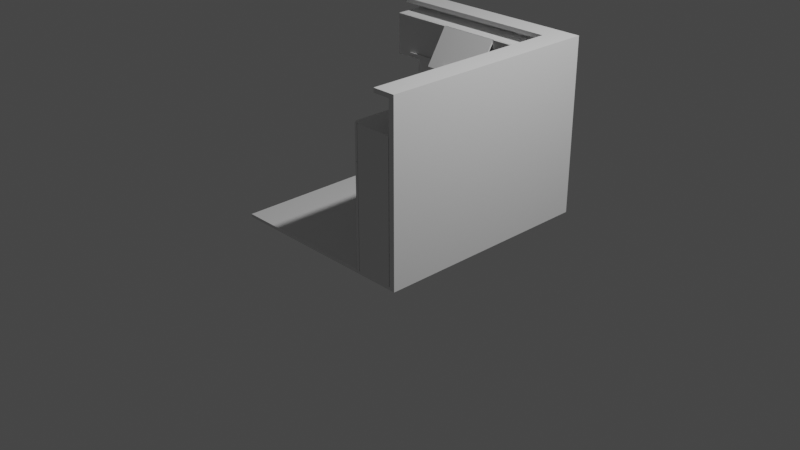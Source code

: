 # Source: kitchen.blend  (saved by Blender 3.6.13; exported with 4.5.12 LTS)
import bpy
from mathutils import Matrix  # noqa: F401  (used for matrix-valued properties, if any)

bpy.ops.wm.read_factory_settings(use_empty=True)
scene = bpy.context.scene
scene.name = 'Scene'

# ---- collections
col_collection = bpy.data.collections.new('Collection'); scene.collection.children.link(col_collection)

# ---- materials (node trees are filled in below, after node groups)
mat_material = bpy.data.materials.new('Material')
mat_material.alpha_threshold = 0.0
mat_material.use_transparent_shadow = False
mat_material.roughness = 0.5
mat_material.line_color = (0.0, 0.0, 0.0, 1.0)

# ---- node groups
ng_auto_smooth = bpy.data.node_groups.new('Auto Smooth', 'GeometryNodeTree')
_s = ng_auto_smooth.interface.new_socket(name='Geometry', in_out='OUTPUT', socket_type='NodeSocketGeometry')
_s = ng_auto_smooth.interface.new_socket(name='Geometry', in_out='INPUT', socket_type='NodeSocketGeometry')
_s = ng_auto_smooth.interface.new_socket(name='Angle', in_out='INPUT', socket_type='NodeSocketFloat')
_s.subtype = 'ANGLE'
_s.min_value = 0.0
_s.max_value = 3.142
ng_auto_smooth.is_modifier = True
_N = ng_auto_smooth.nodes; _L = ng_auto_smooth.links
n0 = _N.new('NodeGroupOutput'); n0.name = 'Group Output'; n0.location = (480, -100)
n1 = _N.new('NodeGroupInput'); n1.name = 'Group Input'; n1.location = (-420, -300)
n2 = _N.new('NodeGroupInput'); n2.name = 'Group Input.001'; n2.location = (-60, -100)
n3 = _N.new('GeometryNodeSetShadeSmooth'); n3.name = 'Set Shade Smooth'; n3.location = (120, -100)
n3.domain = 'EDGE'
n4 = _N.new('GeometryNodeSetShadeSmooth'); n4.name = 'Set Shade Smooth.001'; n4.location = (300, -100)
n5 = _N.new('GeometryNodeInputMeshEdgeAngle'); n5.name = 'Edge Angle'; n5.location = (-420, -220)
n6 = _N.new('GeometryNodeInputEdgeSmooth'); n6.name = 'Is Edge Smooth'; n6.location = (-60, -160)
n7 = _N.new('GeometryNodeInputShadeSmooth'); n7.name = 'Is Face Smooth'; n7.location = (-240, -340)
n8 = _N.new('FunctionNodeBooleanMath'); n8.name = 'Boolean Math'; n8.location = (-60, -220)
n9 = _N.new('FunctionNodeCompare'); n9.name = 'Compare'; n9.location = (-240, -180)
n9.operation = 'LESS_EQUAL'
_L.new(n5.outputs[0], n9.inputs[0])
_L.new(n4.outputs[0], n0.inputs[0])
_L.new(n1.outputs[1], n9.inputs[1])
_L.new(n9.outputs[0], n8.inputs[0])
_L.new(n7.outputs[0], n8.inputs[1])
_L.new(n2.outputs[0], n3.inputs[0])
_L.new(n6.outputs[0], n3.inputs[1])
_L.new(n3.outputs[0], n4.inputs[0])
_L.new(n8.outputs[0], n3.inputs[2])
n0.is_active_output = True

# ---- material node trees
mat_material.use_nodes = True; mat_material.node_tree.nodes.clear()
_N = mat_material.node_tree.nodes; _L = mat_material.node_tree.links
n0 = _N.new('ShaderNodeOutputMaterial'); n0.name = 'Material Output'; n0.location = (300, 300)
n1 = _N.new('ShaderNodeBsdfPrincipled'); n1.name = 'Principled BSDF'; n1.location = (10, 300)
n1.distribution = 'GGX'
n1.subsurface_method = 'RANDOM_WALK_SKIN'
n1.inputs[3].default_value = 1.45
n1.inputs[27].default_value = (0.0, 0.0, 0.0, 1.0)
n1.inputs[28].default_value = 1.0
_L.new(n1.outputs[0], n0.inputs[0])
n0.is_active_output = True

# ---- world
world_world = bpy.data.worlds.new('World'); scene.world = world_world
world_world.use_nodes = True; world_world.node_tree.nodes.clear()
_N = world_world.node_tree.nodes; _L = world_world.node_tree.links
n0 = _N.new('ShaderNodeOutputWorld'); n0.name = 'World Output'; n0.location = (300, 300)
n1 = _N.new('ShaderNodeBackground'); n1.name = 'Background'; n1.location = (10, 300)
n1.inputs[0].default_value = (0.05088, 0.05088, 0.05088, 1.0)
_L.new(n1.outputs[0], n0.inputs[0])
n0.is_active_output = True
world_world.color = (0.05088, 0.05088, 0.05088)
world_world.use_sun_shadow = False
world_world.sun_shadow_jitter_overblur = 0.0

# ---- cameras
cam_camera = bpy.data.cameras.new('Camera')
cam_camera.clip_end = 100.0
cam_camera.ortho_scale = 7.314

# ---- lights
light_light = bpy.data.lights.new('Light', 'POINT')
light_light.transmission_factor = 0.0
light_light.energy = 1000.0
light_light.shadow_soft_size = 0.1
light_light.shadow_maximum_resolution = 0.006
light_light.use_absolute_resolution = True

# ---- meshes
me_cube = bpy.data.meshes.new('Cube')
me_cube.from_pydata([(1.0, 1.293, 1.0), (1.0, 1.293, -1.0), (1.0, -1.059, 1.0), (1.0, -1.059, -1.0), (-1.059, 1.293, 1.0), (-1.059, 1.293, -1.0), (-1.059, 1.352, -1.0), (-1.059, -1.059, -1.0), (1.059, 1.352, -1.0), (1.059, 1.352, 1.0), (-1.059, -1.059, 1.0), (1.059, -1.059, 1.0), (1.059, -1.059, -1.0), (-1.059, 1.352, 1.0), (1.0, 1.293, 117.2), (1.0, -1.059, 117.2), (-1.059, 1.293, 117.2), (1.059, 1.352, 117.2), (1.059, -1.059, 117.2), (-1.059, 1.352, 117.2), (-1.059, 1.293, 114.3), (-1.059, 1.352, 114.3), (1.059, 1.352, 114.3), (1.0, -1.059, 114.3), (1.0, 1.293, 114.3), (1.059, -1.059, 114.3), (-1.059, 1.107, 114.3), (-1.059, 1.107, 117.2), (0.814, 1.107, 117.2), (0.814, -1.059, 117.2), (0.814, -1.059, 114.3), (0.814, 1.107, 114.3)], [], [(0, 4, 10, 2), (22, 21, 19, 17), (10, 4, 13), (5, 1, 3, 7), (5, 7, 6), (3, 1, 8, 12), (12, 11, 10, 7), (7, 10, 13, 6), (8, 9, 11, 12), (6, 13, 9, 8), (1, 5, 6, 8), (21, 20, 16, 19), (7, 3, 12), (2, 10, 11), (14, 15, 18, 17), (16, 14, 17, 19), (24, 23, 30, 31), (23, 25, 18, 15), (14, 16, 27, 28), (25, 22, 17, 18), (11, 9, 22, 25), (4, 0, 24, 20), (2, 11, 25, 23), (0, 2, 23, 24), (13, 4, 20, 21), (9, 13, 21, 22), (31, 30, 29, 28), (26, 31, 28, 27), (20, 24, 31, 26), (16, 20, 26, 27), (15, 14, 28, 29), (23, 15, 29, 30)])
_uv = me_cube.uv_layers.new(name='UVMap')
_uv.uv.foreach_set('vector', [0.625, 0.5, 0.875, 0.5, 0.875, 0.75, 0.625, 0.75, 0.625, 0.5, 0.625, 0.25, 0.625, 0.25, 0.625, 0.5, 0.875, 0.75, 0.875, 0.5, 0.875, 0.5, 0.125, 0.5, 0.375, 0.5, 0.375, 0.75, 0.125, 0.75, 0.125, 0.5, 0.125, 0.75, 0.125, 0.5, 0.375, 0.75, 0.375, 0.5, 0.375, 0.5, 0.375, 0.75, 0.375, 0.75, 0.625, 0.75, 0.625, 1.0, 0.375, 1.0, 0.375, 0.0, 0.625, 0.0, 0.625, 0.25, 0.375, 0.25, 0.375, 0.5, 0.625, 0.5, 0.625, 0.75, 0.375, 0.75, 0.375, 0.25, 0.625, 0.25, 0.625, 0.5, 0.375, 0.5, 0.375, 0.5, 0.125, 0.5, 0.125, 0.5, 0.375, 0.5, 0.875, 0.5, 0.875, 0.5, 0.875, 0.5, 0.875, 0.5, 0.125, 0.75, 0.375, 0.75, 0.375, 0.75, 0.625, 0.75, 0.875, 0.75, 0.625, 0.75, 0.625, 0.5, 0.625, 0.75, 0.625, 0.75, 0.625, 0.5, 0.875, 0.5, 0.625, 0.5, 0.625, 0.5, 0.875, 0.5, 0.625, 0.5, 0.625, 0.75, 0.625, 0.75, 0.625, 0.5, 0.625, 0.75, 0.625, 0.75, 0.625, 0.75, 0.625, 0.75, 0.625, 0.5, 0.875, 0.5, 0.875, 0.5, 0.625, 0.5, 0.625, 0.75, 0.625, 0.5, 0.625, 0.5, 0.625, 0.75, 0.625, 0.75, 0.625, 0.5, 0.625, 0.5, 0.625, 0.75, 0.875, 0.5, 0.625, 0.5, 0.625, 0.5, 0.875, 0.5, 0.625, 0.75, 0.625, 0.75, 0.625, 0.75, 0.625, 0.75, 0.625, 0.5, 0.625, 0.75, 0.625, 0.75, 0.625, 0.5, 0.875, 0.5, 0.875, 0.5, 0.875, 0.5, 0.875, 0.5, 0.625, 0.5, 0.625, 0.25, 0.625, 0.25, 0.625, 0.5, 0.625, 0.5, 0.625, 0.75, 0.625, 0.75, 0.625, 0.5, 0.875, 0.5, 0.625, 0.5, 0.625, 0.5, 0.875, 0.5, 0.875, 0.5, 0.625, 0.5, 0.625, 0.5, 0.875, 0.5, 0.875, 0.5, 0.875, 0.5, 0.875, 0.5, 0.875, 0.5, 0.625, 0.75, 0.625, 0.5, 0.625, 0.5, 0.625, 0.75, 0.625, 0.75, 0.625, 0.75, 0.625, 0.75, 0.625, 0.75])
me_cube.materials.append(mat_material)
me_cube.use_mirror_vertex_groups = False
me_cube.update()
me_cube_002 = bpy.data.meshes.new('Cube.002')
me_cube_002.from_pydata([(-0.224, -0.2166, 0.3662), (-0.1939, -0.2611, 0.3662), (0.2338, -0.2611, 0.3662), (0.2338, 0.2611, 0.3662), (0.2338, -0.2611, -0.7247), (0.2338, -0.2611, 0.7247), (0.2338, 0.2611, -0.7247), (0.2338, 0.2611, 0.7247), (-0.1939, -0.2611, -0.7247), (-0.224, -0.2166, -0.7247), (-0.224, -0.2166, 0.7247), (-0.1939, -0.2611, 0.7247), (-0.224, 0.2166, -0.7247), (-0.1939, 0.2611, -0.7247), (-0.1939, 0.2611, 0.7247), (-0.224, 0.2166, 0.7247), (-0.1939, 0.2611, 0.3662), (-0.224, 0.2166, 0.3662), (-0.1939, -0.2611, 0.3595), (0.2338, 0.2611, 0.3595), (0.2338, -0.2611, 0.3595), (-0.224, 0.2166, 0.3595), (-0.224, -0.2166, 0.3595), (-0.1939, 0.2611, 0.3595), (-0.1679, 0.2611, -0.7247), (-0.1679, 0.2611, 0.7247), (-0.1679, 0.2611, 0.3662), (-0.1679, 0.2611, 0.3595), (-0.1679, -0.2611, -0.7247), (-0.1679, -0.2611, 0.7247), (-0.1679, -0.2611, 0.3662), (-0.1679, -0.2611, 0.3595), (-0.1615, 0.2611, -0.7247), (-0.1615, 0.2611, 0.3662), (-0.1615, 0.2611, 0.3595), (-0.1615, 0.2611, 0.7247), (-0.1615, -0.2611, -0.7247), (-0.1615, -0.2611, 0.7247), (-0.1615, -0.2611, 0.3662), (-0.1615, -0.2611, 0.3595), (-0.1909, -0.2531, 0.3662), (-0.2168, -0.2133, 0.3662), (-0.1909, 0.2531, 0.3662), (-0.2168, 0.2133, 0.3662), (-0.1909, -0.2531, 0.3595), (-0.2168, 0.2133, 0.3595), (-0.1679, -0.2524, 0.3662), (-0.2168, -0.2133, 0.3595), (-0.1909, 0.2531, 0.3595), (-0.1679, -0.2524, 0.3595), (-0.1615, 0.2524, 0.7247), (-0.1679, 0.2524, 0.7247), (-0.1679, 0.2524, 0.3662), (-0.1679, 0.2524, 0.3595), (-0.1679, 0.2524, -0.7247), (-0.1615, -0.2524, -0.7247), (-0.1679, -0.2524, -0.7247), (-0.1615, -0.2524, 0.7247), (-0.1679, -0.2524, 0.7247), (-0.1615, -0.2524, 0.3662), (-0.1615, -0.2524, 0.3595), (-0.1615, 0.2524, -0.7247), (-0.1615, 0.2524, 0.3662), (-0.1615, 0.2524, 0.3595), (-0.1939, 0.2611, 0.3852), (0.2338, -0.2611, 0.3852), (0.2338, 0.2611, 0.3852), (-0.224, -0.2166, 0.3852), (-0.1939, -0.2611, 0.3852), (-0.224, 0.2166, 0.3852), (-0.1679, 0.2611, 0.3852), (-0.1679, -0.2611, 0.3852), (-0.1615, 0.2611, 0.3852), (-0.1615, -0.2611, 0.3852), (-0.1679, 0.2524, 0.3852), (-0.1679, -0.2524, 0.3852), (-0.1615, 0.2524, 0.3852), (-0.1615, -0.2524, 0.3852), (-0.1939, -0.2611, 0.399), (-0.224, 0.2166, 0.399), (-0.1939, 0.2611, 0.399), (0.2338, -0.2611, 0.399), (0.2338, 0.2611, 0.399), (-0.224, -0.2166, 0.399), (-0.1679, 0.2611, 0.399), (-0.1679, -0.2611, 0.399), (-0.1615, 0.2611, 0.399), (-0.1615, -0.2611, 0.399), (-0.1679, 0.2524, 0.399), (-0.1679, -0.2524, 0.399), (-0.1615, 0.2524, 0.399), (-0.1615, -0.2524, 0.399), (0.2338, 0.2611, 0.3188), (0.2338, -0.2611, 0.3188), (-0.224, -0.2166, 0.3188), (-0.1939, 0.2611, 0.3188), (-0.1939, -0.2611, 0.3188), (-0.224, 0.2166, 0.3188), (-0.1679, 0.2611, 0.3188), (-0.1679, -0.2611, 0.3188), (-0.1615, 0.2611, 0.3188), (-0.1615, -0.2611, 0.3188), (-0.1679, 0.2524, 0.3188), (-0.1679, -0.2524, 0.3188), (-0.1615, 0.2524, 0.3188), (-0.1615, -0.2524, 0.3188), (-0.1939, -0.2611, 0.3344), (-0.224, 0.2166, 0.3344), (0.2338, 0.2611, 0.3344), (0.2338, -0.2611, 0.3344), (-0.224, -0.2166, 0.3344), (-0.1939, 0.2611, 0.3344), (-0.1679, 0.2611, 0.3344), (-0.1679, -0.2611, 0.3344), (-0.1615, 0.2611, 0.3344), (-0.1615, -0.2611, 0.3344), (-0.1679, 0.2524, 0.3344), (-0.1679, -0.2524, 0.3344), (-0.1615, 0.2524, 0.3344), (-0.1615, -0.2524, 0.3344), (-0.224, 0.2042, -0.7247), (-0.224, 0.2042, 0.7247), (-0.224, 0.2042, 0.3662), (-0.224, 0.2042, 0.3595), (-0.2168, 0.2011, 0.3662), (-0.2168, 0.2011, 0.3595), (-0.2377, 0.1987, 0.3317), (-0.2377, 0.2015, 0.3289), (-0.2377, 0.2015, 0.3244), (-0.2377, 0.1987, 0.3216), (-0.224, 0.02991, -0.7247), (-0.224, 0.02991, 0.7247), (-0.224, 0.02991, 0.3662), (-0.224, 0.02991, 0.3595), (-0.2168, 0.02945, 0.3662), (-0.2168, 0.02945, 0.3595), (-0.2377, 0.1987, 0.3963), (-0.2377, 0.2015, 0.3934), (-0.2377, 0.2015, 0.3908), (-0.2377, 0.1987, 0.388), (-0.224, 0.02991, 0.3852), (-0.224, 0.2042, 0.3852), (-0.224, 0.02991, 0.399), (-0.224, 0.2042, 0.399), (-0.224, 0.02991, 0.3188), (-0.224, 0.2042, 0.3188), (-0.224, 0.02991, 0.3344), (-0.224, 0.2042, 0.3344), (-0.224, 0.1987, 0.388), (-0.224, 0.2015, 0.3908), (-0.224, 0.2035, 0.386), (-0.224, 0.2035, 0.3983), (-0.224, 0.2015, 0.3934), (-0.224, 0.1987, 0.3963), (-0.224, 0.1987, 0.3216), (-0.224, 0.2015, 0.3244), (-0.224, 0.2035, 0.3196), (-0.224, 0.2035, 0.3337), (-0.224, 0.2015, 0.3289), (-0.224, 0.1987, 0.3317), (-0.224, 0.03063, 0.386), (-0.224, 0.03264, 0.3908), (-0.224, 0.03549, 0.388), (-0.224, 0.03549, 0.3963), (-0.224, 0.03264, 0.3934), (-0.224, 0.03063, 0.3983), (-0.224, 0.03063, 0.3196), (-0.224, 0.03264, 0.3244), (-0.224, 0.03549, 0.3216), (-0.224, 0.03549, 0.3317), (-0.224, 0.03264, 0.3289), (-0.224, 0.03063, 0.3337), (-0.2377, 0.03264, 0.3908), (-0.2377, 0.03549, 0.388), (-0.2377, 0.03549, 0.3963), (-0.2377, 0.03264, 0.3934), (-0.2377, 0.03264, 0.3244), (-0.2377, 0.03549, 0.3216), (-0.2377, 0.03549, 0.3317), (-0.2377, 0.03264, 0.3289), (-0.2311, 0.03549, 0.3216), (-0.2311, 0.1987, 0.3216), (-0.2311, 0.2015, 0.3289), (-0.2311, 0.1987, 0.3317), (-0.2311, 0.03264, 0.3244), (-0.2311, 0.03264, 0.3289), (-0.2311, 0.03549, 0.3317), (-0.2311, 0.2015, 0.3244), (-0.2311, 0.03549, 0.388), (-0.2311, 0.1987, 0.388), (-0.2311, 0.03264, 0.3934), (-0.2311, 0.03264, 0.3908), (-0.2311, 0.2015, 0.3934), (-0.2311, 0.1987, 0.3963), (-0.2311, 0.03549, 0.3963), (-0.2311, 0.2015, 0.3908), (-0.2377, 0.2057, 0.3306), (-0.2377, 0.2057, 0.3227), (-0.2377, 0.03373, 0.3173), (-0.2377, 0.2004, 0.3173), (-0.2377, 0.03373, 0.4005), (-0.2377, 0.2004, 0.4005), (-0.2377, 0.03373, 0.3359), (-0.2377, 0.0284, 0.3306), (-0.2377, 0.0284, 0.3891), (-0.2377, 0.0284, 0.3952), (-0.2377, 0.2004, 0.3359), (-0.2377, 0.03373, 0.3837), (-0.2377, 0.0284, 0.3227), (-0.2377, 0.2057, 0.3952), (-0.2377, 0.2057, 0.3891), (-0.2377, 0.2004, 0.3837), (-0.2311, 0.03373, 0.3837), (-0.2311, 0.03373, 0.3173), (-0.2311, 0.2057, 0.3306), (-0.2311, 0.0284, 0.3952), (-0.2311, 0.2057, 0.3952), (-0.2311, 0.0284, 0.3227), (-0.2311, 0.0284, 0.3306), (-0.2311, 0.2057, 0.3891), (-0.2311, 0.2004, 0.3173), (-0.2311, 0.2004, 0.3359), (-0.2311, 0.03373, 0.3359), (-0.2311, 0.2057, 0.3227), (-0.2311, 0.2004, 0.3837), (-0.2311, 0.0284, 0.3891), (-0.2311, 0.2004, 0.4005), (-0.2311, 0.03373, 0.4005)], [], [(85, 29, 11, 78), (64, 16, 17, 69), (82, 7, 5, 81), (7, 35, 25, 14, 15, 121, 131, 10, 11, 29, 37, 5), (143, 121, 15, 79), (86, 35, 7, 82), (78, 11, 10, 83), (95, 13, 12, 97), (12, 13, 24, 32, 6, 4, 36, 28, 8, 9, 130, 120), (133, 22, 47, 135), (34, 33, 3, 19), (17, 16, 42, 43), (19, 3, 2, 20), (100, 32, 61, 104), (113, 31, 18, 106), (108, 19, 20, 109), (147, 123, 21, 107), (114, 34, 19, 108), (106, 18, 22, 110), (27, 23, 48, 53), (111, 23, 27, 112), (87, 37, 57, 91), (80, 14, 25, 84), (1, 0, 41, 40), (16, 26, 52, 42), (30, 1, 40, 46), (18, 31, 49, 44), (25, 35, 50, 51), (37, 29, 58, 57), (81, 5, 37, 87), (20, 2, 38, 39), (109, 20, 39, 115), (44, 40, 41, 47), (125, 124, 43, 45), (49, 46, 40, 44), (42, 48, 45, 43), (48, 42, 52, 53), (119, 60, 49, 117), (60, 59, 46, 49), (91, 57, 58, 89), (116, 53, 63, 118), (53, 52, 62, 63), (88, 51, 50, 90), (99, 28, 56, 103), (39, 38, 59, 60), (112, 27, 53, 116), (33, 34, 63, 62), (115, 39, 60, 119), (72, 33, 62, 76), (22, 18, 44, 47), (71, 30, 46, 75), (84, 25, 51, 88), (23, 21, 45, 48), (32, 24, 54, 61), (28, 36, 55, 56), (122, 17, 43, 124), (26, 70, 74, 52), (85, 71, 75, 89), (86, 72, 76, 90), (52, 74, 76, 62), (59, 77, 75, 46), (2, 65, 73, 38), (16, 64, 70, 26), (38, 73, 77, 59), (1, 68, 67, 0), (33, 72, 66, 3), (122, 141, 69, 17), (3, 66, 65, 2), (80, 64, 69, 79), (30, 71, 68, 1), (14, 80, 79, 15), (35, 86, 90, 50), (29, 85, 89, 58), (70, 84, 88, 74), (74, 88, 90, 76), (77, 91, 89, 75), (65, 81, 87, 73), (64, 80, 84, 70), (73, 87, 91, 77), (68, 78, 83, 67), (72, 86, 82, 66), (141, 143, 79, 69), (66, 82, 81, 65), (71, 85, 78, 68), (36, 101, 105, 55), (24, 98, 102, 54), (113, 99, 103, 117), (54, 102, 104, 61), (55, 105, 103, 56), (4, 93, 101, 36), (13, 95, 98, 24), (8, 96, 94, 9), (32, 100, 92, 6), (120, 145, 97, 12), (6, 92, 93, 4), (28, 99, 96, 8), (114, 100, 104, 118), (111, 95, 97, 107), (23, 111, 107, 21), (34, 114, 118, 63), (31, 113, 117, 49), (101, 115, 119, 105), (98, 112, 116, 102), (102, 116, 118, 104), (105, 119, 117, 103), (93, 109, 115, 101), (95, 111, 112, 98), (96, 106, 110, 94), (100, 114, 108, 92), (145, 147, 107, 97), (92, 108, 109, 93), (99, 113, 106, 96), (156, 155, 158, 157, 147, 145), (130, 144, 145, 120), (150, 149, 152, 151, 143, 141), (132, 140, 141, 122), (132, 122, 124, 134), (135, 134, 124, 125), (146, 133, 123, 147), (21, 123, 125, 45), (142, 131, 121, 143), (83, 10, 131, 142), (110, 22, 133, 146), (47, 41, 134, 135), (0, 132, 134, 41), (0, 67, 140, 132), (67, 83, 142, 140), (9, 94, 144, 130), (94, 110, 146, 144), (123, 133, 135, 125), (188, 191, 225, 212), (166, 168, 154, 156, 145, 144), (126, 178, 202, 206), (165, 164, 161, 160, 140, 142), (157, 159, 169, 171, 146, 147), (151, 153, 163, 165, 142, 143), (171, 170, 167, 166, 144, 146), (173, 172, 175, 174, 136, 137, 138, 139), (148, 149, 150), (151, 152, 153), (154, 155, 156), (157, 158, 159), (160, 161, 162), (163, 164, 165), (166, 167, 168), (169, 170, 171), (160, 162, 148, 150, 141, 140), (177, 176, 179, 178, 126, 127, 128, 129), (180, 184, 217, 213), (192, 195, 219, 216), (175, 172, 204, 205), (184, 185, 218, 217), (195, 189, 224, 219), (178, 179, 203, 202), (186, 183, 221, 222), (190, 194, 227, 215), (136, 174, 200, 201), (139, 138, 210, 211), (187, 181, 220, 223), (177, 129, 199, 198), (176, 177, 198, 208), (185, 186, 222, 218), (158, 155, 187, 182), (170, 169, 186, 185), (155, 154, 181, 187), (169, 159, 183, 186), (167, 170, 185, 184), (168, 167, 184, 180), (159, 158, 182, 183), (154, 168, 180, 181), (164, 163, 194, 190), (149, 148, 189, 195), (152, 149, 195, 192), (162, 161, 191, 188), (163, 153, 193, 194), (153, 152, 192, 193), (161, 164, 190, 191), (148, 162, 188, 189), (220, 213, 198, 199), (224, 212, 207, 211), (221, 214, 196, 206), (225, 215, 205, 204), (226, 216, 209, 201), (213, 217, 208, 198), (217, 218, 203, 208), (227, 226, 201, 200), (222, 221, 206, 202), (212, 225, 204, 207), (216, 219, 210, 209), (223, 220, 199, 197), (218, 222, 202, 203), (214, 223, 197, 196), (219, 224, 211, 210), (215, 227, 200, 205), (183, 182, 214, 221), (174, 175, 205, 200), (194, 193, 226, 227), (181, 180, 213, 220), (129, 128, 197, 199), (193, 192, 216, 226), (172, 173, 207, 204), (191, 190, 215, 225), (179, 176, 208, 203), (189, 188, 212, 224), (138, 137, 209, 210), (127, 126, 206, 196), (137, 136, 201, 209), (173, 139, 211, 207), (182, 187, 223, 214), (128, 127, 196, 197)])
me_cube_002.polygons.foreach_set('use_smooth', [True] * 210)
_uv = me_cube_002.uv_layers.new(name='UVMap')
_uv.uv.foreach_set('vector', [0.5688, 0.9625, 0.625, 0.9625, 0.625, 0.9787, 0.5688, 0.9787, 0.5664, 0.2713, 0.5632, 0.2713, 0.5632, 0.2287, 0.5664, 0.2287, 0.5688, 0.5, 0.625, 0.5, 0.625, 0.75, 0.5688, 0.75, 0.625, 0.5, 0.7659, 0.5, 0.8398, 0.5, 0.8537, 0.5, 0.875, 0.5213, 0.875, 0.5272, 0.875, 0.6107, 0.875, 0.7287, 0.8537, 0.75, 0.8375, 0.75, 0.8125, 0.75, 0.625, 0.75, 0.5688, 0.2228, 0.625, 0.2228, 0.625, 0.2287, 0.5688, 0.2287, 0.5688, 0.3591, 0.625, 0.3591, 0.625, 0.5, 0.5688, 0.5, 0.5688, 0.0, 0.625, 0.0, 0.625, 0.02131, 0.5688, 0.02131, 0.4834, 0.2713, 0.375, 0.2713, 0.375, 0.2287, 0.4834, 0.2287, 0.125, 0.5213, 0.1463, 0.5, 0.1602, 0.5, 0.2341, 0.5, 0.375, 0.5, 0.375, 0.75, 0.1875, 0.75, 0.1625, 0.75, 0.1463, 0.75, 0.125, 0.7287, 0.125, 0.6107, 0.125, 0.5272, 0.4876, 0.1393, 0.4876, 0.02131, 0.4876, 0.02131, 0.4876, 0.1393, 0.4876, 0.3591, 0.5632, 0.3591, 0.5632, 0.5, 0.4876, 0.5, 0.5632, 0.2287, 0.5632, 0.2713, 0.5632, 0.2713, 0.5632, 0.2287, 0.4876, 0.5, 0.5632, 0.5, 0.5632, 0.75, 0.4876, 0.75, 0.4834, 0.3591, 0.375, 0.3591, 0.375, 0.3591, 0.4834, 0.3591, 0.485, 0.9625, 0.4876, 0.9625, 0.4876, 0.9787, 0.485, 0.9787, 0.485, 0.5, 0.4876, 0.5, 0.4876, 0.75, 0.485, 0.75, 0.485, 0.2228, 0.4876, 0.2228, 0.4876, 0.2287, 0.485, 0.2287, 0.485, 0.3591, 0.4876, 0.3591, 0.4876, 0.5, 0.485, 0.5, 0.485, 0.0, 0.4876, 0.0, 0.4876, 0.02131, 0.485, 0.02131, 0.4876, 0.2852, 0.4876, 0.2713, 0.4876, 0.2713, 0.4876, 0.2852, 0.485, 0.2713, 0.4876, 0.2713, 0.4876, 0.2852, 0.485, 0.2852, 0.5688, 0.9375, 0.625, 0.9375, 0.625, 0.9375, 0.5688, 0.9375, 0.5688, 0.2713, 0.625, 0.2713, 0.625, 0.2852, 0.5688, 0.2852, 0.5632, 0.0, 0.5632, 0.02131, 0.5632, 0.02131, 0.5632, 0.0, 0.5632, 0.2713, 0.5632, 0.2852, 0.5632, 0.2852, 0.5632, 0.2713, 0.5632, 0.9625, 0.5632, 0.9787, 0.5632, 0.9787, 0.5632, 0.9625, 0.4876, 0.9787, 0.4876, 0.9625, 0.4876, 0.9625, 0.4876, 0.9787, 0.8398, 0.5, 0.7659, 0.5, 0.7659, 0.5, 0.8398, 0.5, 0.8125, 0.75, 0.8375, 0.75, 0.8375, 0.75, 0.8125, 0.75, 0.5688, 0.75, 0.625, 0.75, 0.625, 0.9375, 0.5688, 0.9375, 0.4876, 0.75, 0.5632, 0.75, 0.5632, 0.9375, 0.4876, 0.9375, 0.485, 0.75, 0.4876, 0.75, 0.4876, 0.9375, 0.485, 0.9375, 0.4876, 0.0, 0.5632, 0.0, 0.5632, 0.02131, 0.4876, 0.02131, 0.4876, 0.2228, 0.5632, 0.2228, 0.5632, 0.2287, 0.4876, 0.2287, 0.4876, 0.9625, 0.5632, 0.9625, 0.5632, 0.9787, 0.4876, 0.9787, 0.5632, 0.2713, 0.4876, 0.2713, 0.4876, 0.2287, 0.5632, 0.2287, 0.4876, 0.2713, 0.5632, 0.2713, 0.5632, 0.2852, 0.4876, 0.2852, 0.485, 0.9375, 0.4876, 0.9375, 0.4876, 0.9625, 0.485, 0.9625, 0.4876, 0.9375, 0.5632, 0.9375, 0.5632, 0.9625, 0.4876, 0.9625, 0.5688, 0.9375, 0.625, 0.9375, 0.625, 0.9625, 0.5688, 0.9625, 0.485, 0.2852, 0.4876, 0.2852, 0.4876, 0.3591, 0.485, 0.3591, 0.4876, 0.2852, 0.5632, 0.2852, 0.5632, 0.3591, 0.4876, 0.3591, 0.5688, 0.2852, 0.625, 0.2852, 0.625, 0.3591, 0.5688, 0.3591, 0.4834, 0.9625, 0.375, 0.9625, 0.375, 0.9625, 0.4834, 0.9625, 0.4876, 0.9375, 0.5632, 0.9375, 0.5632, 0.9375, 0.4876, 0.9375, 0.485, 0.2852, 0.4876, 0.2852, 0.4876, 0.2852, 0.485, 0.2852, 0.5632, 0.3591, 0.4876, 0.3591, 0.4876, 0.3591, 0.5632, 0.3591, 0.485, 0.9375, 0.4876, 0.9375, 0.4876, 0.9375, 0.485, 0.9375, 0.5664, 0.3591, 0.5632, 0.3591, 0.5632, 0.3591, 0.5664, 0.3591, 0.4876, 0.02131, 0.4876, 0.0, 0.4876, 0.0, 0.4876, 0.02131, 0.5664, 0.9625, 0.5632, 0.9625, 0.5632, 0.9625, 0.5664, 0.9625, 0.5688, 0.2852, 0.625, 0.2852, 0.625, 0.2852, 0.5688, 0.2852, 0.4876, 0.2713, 0.4876, 0.2287, 0.4876, 0.2287, 0.4876, 0.2713, 0.2341, 0.5, 0.1602, 0.5, 0.1602, 0.5, 0.2341, 0.5, 0.1625, 0.75, 0.1875, 0.75, 0.1875, 0.75, 0.1625, 0.75, 0.5632, 0.2228, 0.5632, 0.2287, 0.5632, 0.2287, 0.5632, 0.2228, 0.5632, 0.2852, 0.5664, 0.2852, 0.5664, 0.2852, 0.5632, 0.2852, 0.5688, 0.9625, 0.5664, 0.9625, 0.5664, 0.9625, 0.5688, 0.9625, 0.5688, 0.3591, 0.5664, 0.3591, 0.5664, 0.3591, 0.5688, 0.3591, 0.5632, 0.2852, 0.5664, 0.2852, 0.5664, 0.3591, 0.5632, 0.3591, 0.5632, 0.9375, 0.5664, 0.9375, 0.5664, 0.9625, 0.5632, 0.9625, 0.5632, 0.75, 0.5664, 0.75, 0.5664, 0.9375, 0.5632, 0.9375, 0.5632, 0.2713, 0.5664, 0.2713, 0.5664, 0.2852, 0.5632, 0.2852, 0.5632, 0.9375, 0.5664, 0.9375, 0.5664, 0.9375, 0.5632, 0.9375, 0.5632, 0.0, 0.5664, 0.0, 0.5664, 0.02131, 0.5632, 0.02131, 0.5632, 0.3591, 0.5664, 0.3591, 0.5664, 0.5, 0.5632, 0.5, 0.5632, 0.2228, 0.5664, 0.2228, 0.5664, 0.2287, 0.5632, 0.2287, 0.5632, 0.5, 0.5664, 0.5, 0.5664, 0.75, 0.5632, 0.75, 0.5688, 0.2713, 0.5664, 0.2713, 0.5664, 0.2287, 0.5688, 0.2287, 0.5632, 0.9625, 0.5664, 0.9625, 0.5664, 0.9787, 0.5632, 0.9787, 0.625, 0.2713, 0.5688, 0.2713, 0.5688, 0.2287, 0.625, 0.2287, 0.625, 0.3591, 0.5688, 0.3591, 0.5688, 0.3591, 0.625, 0.3591, 0.625, 0.9625, 0.5688, 0.9625, 0.5688, 0.9625, 0.625, 0.9625, 0.5664, 0.2852, 0.5688, 0.2852, 0.5688, 0.2852, 0.5664, 0.2852, 0.5664, 0.2852, 0.5688, 0.2852, 0.5688, 0.3591, 0.5664, 0.3591, 0.5664, 0.9375, 0.5688, 0.9375, 0.5688, 0.9625, 0.5664, 0.9625, 0.5664, 0.75, 0.5688, 0.75, 0.5688, 0.9375, 0.5664, 0.9375, 0.5664, 0.2713, 0.5688, 0.2713, 0.5688, 0.2852, 0.5664, 0.2852, 0.5664, 0.9375, 0.5688, 0.9375, 0.5688, 0.9375, 0.5664, 0.9375, 0.5664, 0.0, 0.5688, 0.0, 0.5688, 0.02131, 0.5664, 0.02131, 0.5664, 0.3591, 0.5688, 0.3591, 0.5688, 0.5, 0.5664, 0.5, 0.5664, 0.2228, 0.5688, 0.2228, 0.5688, 0.2287, 0.5664, 0.2287, 0.5664, 0.5, 0.5688, 0.5, 0.5688, 0.75, 0.5664, 0.75, 0.5664, 0.9625, 0.5688, 0.9625, 0.5688, 0.9787, 0.5664, 0.9787, 0.375, 0.9375, 0.4834, 0.9375, 0.4834, 0.9375, 0.375, 0.9375, 0.375, 0.2852, 0.4834, 0.2852, 0.4834, 0.2852, 0.375, 0.2852, 0.485, 0.9625, 0.4834, 0.9625, 0.4834, 0.9625, 0.485, 0.9625, 0.375, 0.2852, 0.4834, 0.2852, 0.4834, 0.3591, 0.375, 0.3591, 0.375, 0.9375, 0.4834, 0.9375, 0.4834, 0.9625, 0.375, 0.9625, 0.375, 0.75, 0.4834, 0.75, 0.4834, 0.9375, 0.375, 0.9375, 0.375, 0.2713, 0.4834, 0.2713, 0.4834, 0.2852, 0.375, 0.2852, 0.375, 0.0, 0.4834, 0.0, 0.4834, 0.02131, 0.375, 0.02131, 0.375, 0.3591, 0.4834, 0.3591, 0.4834, 0.5, 0.375, 0.5, 0.375, 0.2228, 0.4834, 0.2228, 0.4834, 0.2287, 0.375, 0.2287, 0.375, 0.5, 0.4834, 0.5, 0.4834, 0.75, 0.375, 0.75, 0.375, 0.9625, 0.4834, 0.9625, 0.4834, 0.9787, 0.375, 0.9787, 0.485, 0.3591, 0.4834, 0.3591, 0.4834, 0.3591, 0.485, 0.3591, 0.485, 0.2713, 0.4834, 0.2713, 0.4834, 0.2287, 0.485, 0.2287, 0.4876, 0.2713, 0.485, 0.2713, 0.485, 0.2287, 0.4876, 0.2287, 0.4876, 0.3591, 0.485, 0.3591, 0.485, 0.3591, 0.4876, 0.3591, 0.4876, 0.9625, 0.485, 0.9625, 0.485, 0.9625, 0.4876, 0.9625, 0.4834, 0.9375, 0.485, 0.9375, 0.485, 0.9375, 0.4834, 0.9375, 0.4834, 0.2852, 0.485, 0.2852, 0.485, 0.2852, 0.4834, 0.2852, 0.4834, 0.2852, 0.485, 0.2852, 0.485, 0.3591, 0.4834, 0.3591, 0.4834, 0.9375, 0.485, 0.9375, 0.485, 0.9625, 0.4834, 0.9625, 0.4834, 0.75, 0.485, 0.75, 0.485, 0.9375, 0.4834, 0.9375, 0.4834, 0.2713, 0.485, 0.2713, 0.485, 0.2852, 0.4834, 0.2852, 0.4834, 0.0, 0.485, 0.0, 0.485, 0.02131, 0.4834, 0.02131, 0.4834, 0.3591, 0.485, 0.3591, 0.485, 0.5, 0.4834, 0.5, 0.4834, 0.2228, 0.485, 0.2228, 0.485, 0.2287, 0.4834, 0.2287, 0.4834, 0.5, 0.485, 0.5, 0.485, 0.75, 0.4834, 0.75, 0.4834, 0.9625, 0.485, 0.9625, 0.485, 0.9787, 0.4834, 0.9787, 0.4835, 0.2224, 0.484, 0.2215, 0.4844, 0.2215, 0.485, 0.2224, 0.485, 0.2228, 0.4834, 0.2228, 0.375, 0.1393, 0.4834, 0.1393, 0.4834, 0.2228, 0.375, 0.2228, 0.5666, 0.2224, 0.5674, 0.2215, 0.5679, 0.2215, 0.5687, 0.2224, 0.5688, 0.2228, 0.5664, 0.2228, 0.5632, 0.1393, 0.5664, 0.1393, 0.5664, 0.2228, 0.5632, 0.2228, 0.5632, 0.1393, 0.5632, 0.2228, 0.5632, 0.2228, 0.5632, 0.1393, 0.4876, 0.1393, 0.5632, 0.1393, 0.5632, 0.2228, 0.4876, 0.2228, 0.485, 0.1393, 0.4876, 0.1393, 0.4876, 0.2228, 0.485, 0.2228, 0.4876, 0.2287, 0.4876, 0.2228, 0.4876, 0.2228, 0.4876, 0.2287, 0.5688, 0.1393, 0.625, 0.1393, 0.625, 0.2228, 0.5688, 0.2228, 0.5688, 0.02131, 0.625, 0.02131, 0.625, 0.1393, 0.5688, 0.1393, 0.485, 0.02131, 0.4876, 0.02131, 0.4876, 0.1393, 0.485, 0.1393, 0.4876, 0.02131, 0.5632, 0.02131, 0.5632, 0.1393, 0.4876, 0.1393, 0.5632, 0.02131, 0.5632, 0.1393, 0.5632, 0.1393, 0.5632, 0.02131, 0.5632, 0.02131, 0.5664, 0.02131, 0.5664, 0.1393, 0.5632, 0.1393, 0.5664, 0.02131, 0.5688, 0.02131, 0.5688, 0.1393, 0.5664, 0.1393, 0.375, 0.02131, 0.4834, 0.02131, 0.4834, 0.1393, 0.375, 0.1393, 0.4834, 0.02131, 0.485, 0.02131, 0.485, 0.1393, 0.4834, 0.1393, 0.4876, 0.2228, 0.4876, 0.1393, 0.4876, 0.1393, 0.4876, 0.2228, 0.5669, 0.142, 0.5674, 0.1406, 0.5674, 0.1406, 0.5669, 0.142, 0.4835, 0.1397, 0.4837, 0.142, 0.4837, 0.2201, 0.4835, 0.2224, 0.4834, 0.2228, 0.4834, 0.1393, 0.4847, 0.2201, 0.4847, 0.142, 0.4847, 0.142, 0.4847, 0.2201, 0.5687, 0.1397, 0.5679, 0.1406, 0.5674, 0.1406, 0.5666, 0.1397, 0.5664, 0.1393, 0.5688, 0.1393, 0.485, 0.2224, 0.4847, 0.2201, 0.4847, 0.142, 0.485, 0.1397, 0.485, 0.1393, 0.485, 0.2228, 0.5687, 0.2224, 0.5683, 0.2201, 0.5683, 0.142, 0.5687, 0.1397, 0.5688, 0.1393, 0.5688, 0.2228, 0.485, 0.1397, 0.4844, 0.1406, 0.484, 0.1406, 0.4835, 0.1397, 0.4834, 0.1393, 0.485, 0.1393, 0.5669, 0.142, 0.5674, 0.1406, 0.5679, 0.1406, 0.5683, 0.142, 0.5683, 0.2201, 0.5679, 0.2215, 0.5674, 0.2215, 0.5669, 0.2201, 0.5669, 0.2201, 0.5674, 0.2215, 0.5666, 0.2224, 0.5687, 0.2224, 0.5679, 0.2215, 0.5683, 0.2201, 0.4837, 0.2201, 0.484, 0.2215, 0.4835, 0.2224, 0.485, 0.2224, 0.4844, 0.2215, 0.4847, 0.2201, 0.5666, 0.1397, 0.5674, 0.1406, 0.5669, 0.142, 0.5683, 0.142, 0.5679, 0.1406, 0.5687, 0.1397, 0.4835, 0.1397, 0.484, 0.1406, 0.4837, 0.142, 0.4847, 0.142, 0.4844, 0.1406, 0.485, 0.1397, 0.5666, 0.1397, 0.5669, 0.142, 0.5669, 0.2201, 0.5666, 0.2224, 0.5664, 0.2228, 0.5664, 0.1393, 0.4837, 0.142, 0.484, 0.1406, 0.4844, 0.1406, 0.4847, 0.142, 0.4847, 0.2201, 0.4844, 0.2215, 0.484, 0.2215, 0.4837, 0.2201, 0.4837, 0.142, 0.484, 0.1406, 0.484, 0.1406, 0.4837, 0.142, 0.5679, 0.2215, 0.5674, 0.2215, 0.5674, 0.2215, 0.5679, 0.2215, 0.5679, 0.1406, 0.5674, 0.1406, 0.5674, 0.1406, 0.5679, 0.1406, 0.484, 0.1406, 0.4844, 0.1406, 0.4844, 0.1406, 0.484, 0.1406, 0.5674, 0.2215, 0.5669, 0.2201, 0.5669, 0.2201, 0.5674, 0.2215, 0.4847, 0.142, 0.4844, 0.1406, 0.4844, 0.1406, 0.4847, 0.142, 0.4847, 0.142, 0.4847, 0.2201, 0.4847, 0.2201, 0.4847, 0.142, 0.5679, 0.1406, 0.5683, 0.142, 0.5683, 0.142, 0.5679, 0.1406, 0.5683, 0.2201, 0.5683, 0.142, 0.5683, 0.142, 0.5683, 0.2201, 0.5669, 0.2201, 0.5674, 0.2215, 0.5674, 0.2215, 0.5669, 0.2201, 0.484, 0.2215, 0.4837, 0.2201, 0.4837, 0.2201, 0.484, 0.2215, 0.4837, 0.142, 0.4837, 0.2201, 0.4837, 0.2201, 0.4837, 0.142, 0.484, 0.1406, 0.4837, 0.142, 0.4837, 0.142, 0.484, 0.1406, 0.4844, 0.1406, 0.4847, 0.142, 0.4847, 0.142, 0.4844, 0.1406, 0.4844, 0.2215, 0.484, 0.2215, 0.484, 0.2215, 0.4844, 0.2215, 0.4844, 0.1406, 0.4847, 0.142, 0.4847, 0.142, 0.4844, 0.1406, 0.484, 0.2215, 0.4837, 0.2201, 0.4837, 0.2201, 0.484, 0.2215, 0.4847, 0.142, 0.4847, 0.2201, 0.4847, 0.2201, 0.4847, 0.142, 0.484, 0.1406, 0.4844, 0.1406, 0.4844, 0.1406, 0.484, 0.1406, 0.4837, 0.142, 0.484, 0.1406, 0.484, 0.1406, 0.4837, 0.142, 0.4847, 0.2201, 0.4844, 0.2215, 0.4844, 0.2215, 0.4847, 0.2201, 0.4837, 0.2201, 0.4837, 0.142, 0.4837, 0.142, 0.4837, 0.2201, 0.5679, 0.1406, 0.5683, 0.142, 0.5683, 0.142, 0.5679, 0.1406, 0.5674, 0.2215, 0.5669, 0.2201, 0.5669, 0.2201, 0.5674, 0.2215, 0.5679, 0.2215, 0.5674, 0.2215, 0.5674, 0.2215, 0.5679, 0.2215, 0.5669, 0.142, 0.5674, 0.1406, 0.5674, 0.1406, 0.5669, 0.142, 0.5683, 0.142, 0.5683, 0.2201, 0.5683, 0.2201, 0.5683, 0.142, 0.5683, 0.2201, 0.5679, 0.2215, 0.5679, 0.2215, 0.5683, 0.2201, 0.5674, 0.1406, 0.5679, 0.1406, 0.5679, 0.1406, 0.5674, 0.1406, 0.5669, 0.2201, 0.5669, 0.142, 0.5669, 0.142, 0.5669, 0.2201, 0.4837, 0.2201, 0.4837, 0.142, 0.4837, 0.142, 0.4837, 0.2201, 0.5669, 0.2201, 0.5669, 0.142, 0.5669, 0.142, 0.5669, 0.2201, 0.4847, 0.2201, 0.4844, 0.2215, 0.4844, 0.2215, 0.4847, 0.2201, 0.5674, 0.1406, 0.5679, 0.1406, 0.5679, 0.1406, 0.5674, 0.1406, 0.5683, 0.2201, 0.5679, 0.2215, 0.5679, 0.2215, 0.5683, 0.2201, 0.4837, 0.142, 0.484, 0.1406, 0.484, 0.1406, 0.4837, 0.142, 0.484, 0.1406, 0.4844, 0.1406, 0.4844, 0.1406, 0.484, 0.1406, 0.5683, 0.142, 0.5683, 0.2201, 0.5683, 0.2201, 0.5683, 0.142, 0.4847, 0.142, 0.4847, 0.2201, 0.4847, 0.2201, 0.4847, 0.142, 0.5669, 0.142, 0.5674, 0.1406, 0.5674, 0.1406, 0.5669, 0.142, 0.5679, 0.2215, 0.5674, 0.2215, 0.5674, 0.2215, 0.5679, 0.2215, 0.484, 0.2215, 0.4837, 0.2201, 0.4837, 0.2201, 0.484, 0.2215, 0.4844, 0.1406, 0.4847, 0.142, 0.4847, 0.142, 0.4844, 0.1406, 0.4844, 0.2215, 0.484, 0.2215, 0.484, 0.2215, 0.4844, 0.2215, 0.5674, 0.2215, 0.5669, 0.2201, 0.5669, 0.2201, 0.5674, 0.2215, 0.5679, 0.1406, 0.5683, 0.142, 0.5683, 0.142, 0.5679, 0.1406, 0.4847, 0.2201, 0.4844, 0.2215, 0.4844, 0.2215, 0.4847, 0.2201, 0.5683, 0.142, 0.5679, 0.1406, 0.5679, 0.1406, 0.5683, 0.142, 0.5683, 0.142, 0.5683, 0.2201, 0.5683, 0.2201, 0.5683, 0.142, 0.4837, 0.2201, 0.4837, 0.142, 0.4837, 0.142, 0.4837, 0.2201, 0.4837, 0.2201, 0.484, 0.2215, 0.484, 0.2215, 0.4837, 0.2201, 0.5683, 0.2201, 0.5679, 0.2215, 0.5679, 0.2215, 0.5683, 0.2201, 0.5674, 0.1406, 0.5669, 0.142, 0.5669, 0.142, 0.5674, 0.1406, 0.5674, 0.1406, 0.5679, 0.1406, 0.5679, 0.1406, 0.5674, 0.1406, 0.4844, 0.1406, 0.484, 0.1406, 0.484, 0.1406, 0.4844, 0.1406, 0.5669, 0.2201, 0.5669, 0.142, 0.5669, 0.142, 0.5669, 0.2201, 0.5674, 0.2215, 0.5679, 0.2215, 0.5679, 0.2215, 0.5674, 0.2215, 0.4844, 0.2215, 0.4847, 0.2201, 0.4847, 0.2201, 0.4844, 0.2215, 0.5679, 0.2215, 0.5683, 0.2201, 0.5683, 0.2201, 0.5679, 0.2215, 0.5669, 0.142, 0.5669, 0.2201, 0.5669, 0.2201, 0.5669, 0.142, 0.4844, 0.2215, 0.484, 0.2215, 0.484, 0.2215, 0.4844, 0.2215, 0.484, 0.2215, 0.4844, 0.2215, 0.4844, 0.2215, 0.484, 0.2215])
me_cube_002.update()
me_cube_003 = bpy.data.meshes.new('Cube.003')
me_cube_003.from_pydata([(-0.187, -0.02664, -0.2188), (-0.187, -0.02664, 0.2188), (-0.187, 0.02664, -0.2188), (-0.187, 0.02664, 0.2188), (0.187, -0.02664, -0.2188), (0.187, -0.02664, 0.2188), (0.187, 0.02664, -0.2188), (0.187, 0.02664, 0.2188), (-0.187, -0.02664, 0.1222), (-0.187, -0.02664, 0.1715), (-0.187, 0.02664, 0.1715), (-0.187, 0.02664, 0.1222), (0.187, 0.02664, 0.1715), (0.187, 0.02664, 0.1222), (0.187, -0.02664, 0.1715), (0.187, -0.02664, 0.1222), (-0.187, 0.02664, -0.1146), (0.187, 0.02664, -0.1146), (0.187, -0.02664, -0.1146), (-0.187, -0.02664, -0.1146), (-0.187, -0.02664, -0.09959), (-0.187, 0.02664, -0.09959), (0.187, 0.02664, -0.09959), (0.187, -0.02664, -0.09959), (-0.187, -0.4519, -0.2188), (-0.187, -0.4519, 0.2188), (-0.187, -0.3986, -0.2188), (-0.187, -0.3986, 0.2188), (0.187, -0.4519, -0.2188), (0.187, -0.4519, 0.2188), (0.187, -0.3986, -0.2188), (0.187, -0.3986, 0.2188), (-0.187, -0.4519, 0.1222), (-0.187, -0.4519, 0.1715), (-0.187, -0.3986, 0.1715), (-0.187, -0.3986, 0.1222), (0.187, -0.3986, 0.1715), (0.187, -0.3986, 0.1222), (0.187, -0.4519, 0.1715), (0.187, -0.4519, 0.1222), (-0.187, -0.3986, -0.1146), (0.187, -0.3986, -0.1146), (0.187, -0.4519, -0.1146), (-0.187, -0.4519, -0.1146), (-0.187, -0.4519, -0.09959), (-0.187, -0.3986, -0.09959), (0.187, -0.3986, -0.09959), (0.187, -0.4519, -0.09959)], [], [(9, 1, 3, 10), (10, 3, 7, 12), (12, 7, 5, 14), (14, 5, 1, 9), (2, 6, 4, 0), (7, 3, 1, 5), (23, 15, 8, 20), (18, 41, 40, 19), (22, 13, 15, 23), (13, 12, 14, 15), (21, 11, 13, 22), (11, 10, 12, 13), (20, 8, 11, 21), (8, 9, 10, 11), (0, 19, 16, 2), (2, 16, 17, 6), (6, 17, 18, 4), (4, 18, 19, 0), (19, 20, 21, 16), (16, 21, 22, 17), (17, 22, 23, 18), (18, 23, 46, 41), (33, 25, 27, 34), (34, 27, 31, 36), (36, 31, 29, 38), (38, 29, 25, 33), (26, 30, 28, 24), (31, 27, 25, 29), (47, 39, 32, 44), (39, 38, 33, 32), (46, 37, 39, 47), (37, 36, 38, 39), (45, 35, 37, 46), (15, 37, 35, 8), (44, 32, 35, 45), (32, 33, 34, 35), (24, 43, 40, 26), (26, 40, 41, 30), (30, 41, 42, 28), (28, 42, 43, 24), (43, 44, 45, 40), (15, 14, 36, 37), (41, 46, 47, 42), (42, 47, 44, 43), (23, 20, 45, 46), (19, 40, 45, 20), (14, 9, 34, 36), (8, 35, 34, 9)])
_uv = me_cube_003.uv_layers.new(name='UVMap')
_uv.uv.foreach_set('vector', [0.609, 0.0, 0.625, 0.0, 0.625, 0.25, 0.609, 0.25, 0.609, 0.25, 0.625, 0.25, 0.625, 0.5, 0.609, 0.5, 0.609, 0.5, 0.625, 0.5, 0.625, 0.75, 0.609, 0.75, 0.609, 0.75, 0.625, 0.75, 0.625, 1.0, 0.609, 1.0, 0.125, 0.5, 0.375, 0.5, 0.375, 0.75, 0.125, 0.75, 0.625, 0.5, 0.875, 0.5, 0.875, 0.75, 0.625, 0.75, 0.4332, 0.75, 0.5808, 0.75, 0.5808, 1.0, 0.4332, 1.0, 0.4246, 0.75, 0.4246, 0.5, 0.4246, 0.25, 0.4246, 1.0, 0.4332, 0.5, 0.5808, 0.5, 0.5808, 0.75, 0.4332, 0.75, 0.5808, 0.5, 0.609, 0.5, 0.609, 0.75, 0.5808, 0.75, 0.4332, 0.25, 0.5808, 0.25, 0.5808, 0.5, 0.4332, 0.5, 0.5808, 0.25, 0.609, 0.25, 0.609, 0.5, 0.5808, 0.5, 0.4332, 0.0, 0.5808, 0.0, 0.5808, 0.25, 0.4332, 0.25, 0.5808, 0.0, 0.609, 0.0, 0.609, 0.25, 0.5808, 0.25, 0.375, 0.0, 0.4246, 0.0, 0.4246, 0.25, 0.375, 0.25, 0.375, 0.25, 0.4246, 0.25, 0.4246, 0.5, 0.375, 0.5, 0.375, 0.5, 0.4246, 0.5, 0.4246, 0.75, 0.375, 0.75, 0.375, 0.75, 0.4246, 0.75, 0.4246, 1.0, 0.375, 1.0, 0.4246, 0.0, 0.4332, 0.0, 0.4332, 0.25, 0.4246, 0.25, 0.4246, 0.25, 0.4332, 0.25, 0.4332, 0.5, 0.4246, 0.5, 0.4246, 0.5, 0.4332, 0.5, 0.4332, 0.75, 0.4246, 0.75, 0.4246, 0.75, 0.4332, 0.75, 0.4332, 0.5, 0.4246, 0.5, 0.609, 0.0, 0.625, 0.0, 0.625, 0.25, 0.609, 0.25, 0.609, 0.25, 0.625, 0.25, 0.625, 0.5, 0.609, 0.5, 0.609, 0.5, 0.625, 0.5, 0.625, 0.75, 0.609, 0.75, 0.609, 0.75, 0.625, 0.75, 0.625, 1.0, 0.609, 1.0, 0.125, 0.5, 0.375, 0.5, 0.375, 0.75, 0.125, 0.75, 0.625, 0.5, 0.875, 0.5, 0.875, 0.75, 0.625, 0.75, 0.4332, 0.75, 0.5808, 0.75, 0.5808, 1.0, 0.4332, 1.0, 0.5808, 0.75, 0.609, 0.75, 0.609, 1.0, 0.5808, 1.0, 0.4332, 0.5, 0.5808, 0.5, 0.5808, 0.75, 0.4332, 0.75, 0.5808, 0.5, 0.609, 0.5, 0.609, 0.75, 0.5808, 0.75, 0.4332, 0.25, 0.5808, 0.25, 0.5808, 0.5, 0.4332, 0.5, 0.5808, 0.75, 0.5808, 0.5, 0.5808, 0.25, 0.5808, 1.0, 0.4332, 0.0, 0.5808, 0.0, 0.5808, 0.25, 0.4332, 0.25, 0.5808, 0.0, 0.609, 0.0, 0.609, 0.25, 0.5808, 0.25, 0.375, 0.0, 0.4246, 0.0, 0.4246, 0.25, 0.375, 0.25, 0.375, 0.25, 0.4246, 0.25, 0.4246, 0.5, 0.375, 0.5, 0.375, 0.5, 0.4246, 0.5, 0.4246, 0.75, 0.375, 0.75, 0.375, 0.75, 0.4246, 0.75, 0.4246, 1.0, 0.375, 1.0, 0.4246, 0.0, 0.4332, 0.0, 0.4332, 0.25, 0.4246, 0.25, 0.5808, 0.75, 0.609, 0.75, 0.609, 0.5, 0.5808, 0.5, 0.4246, 0.5, 0.4332, 0.5, 0.4332, 0.75, 0.4246, 0.75, 0.4246, 0.75, 0.4332, 0.75, 0.4332, 1.0, 0.4246, 1.0, 0.4332, 0.75, 0.4332, 1.0, 0.4332, 0.25, 0.4332, 0.5, 0.4246, 1.0, 0.4246, 0.25, 0.4332, 0.25, 0.4332, 1.0, 0.609, 0.75, 0.609, 1.0, 0.609, 0.25, 0.609, 0.5, 0.5808, 1.0, 0.5808, 0.25, 0.609, 0.25, 0.609, 1.0])
me_cube_003.update()
me_cube_004 = bpy.data.meshes.new('Cube.004')
me_cube_004.from_pydata([(-0.9839, -0.1517, -0.2115), (-0.9839, -0.1517, 0.2115), (-1.008, 0.1517, -0.2212), (-1.008, 0.1517, 0.2212), (0.9984, -0.1517, -0.2115), (0.9984, -0.1517, 0.2115), (1.008, 0.1517, -0.2212), (1.008, 0.1517, 0.2212), (-1.008, -0.1517, -0.2212), (-1.008, -0.1517, 0.2212), (1.008, -0.1517, 0.2212), (1.008, -0.1517, -0.2212), (-0.9984, 0.1464, -0.2115), (-0.9984, 0.1464, 0.2115), (0.9984, 0.1464, 0.2115), (0.9984, 0.1464, -0.2115), (0.3285, 0.1517, -0.2212), (0.3371, 0.1517, -0.2212), (-0.3371, 0.1517, -0.2212), (-0.3285, 0.1517, -0.2212), (-0.3285, 0.1517, 0.2212), (-0.3371, 0.1517, 0.2212), (0.3371, 0.1517, 0.2212), (0.3285, 0.1517, 0.2212), (-0.3371, -0.1517, -0.2212), (-0.3285, -0.1517, -0.2212), (0.3285, -0.1517, -0.2212), (0.3371, -0.1517, -0.2212), (0.3371, -0.1517, 0.2212), (0.3285, -0.1517, 0.2212), (-0.3285, -0.1517, 0.2212), (-0.3371, -0.1517, 0.2212), (-0.3371, -0.1517, -0.2115), (-0.3285, -0.1517, -0.2115), (0.3285, -0.1517, -0.2115), (0.3371, -0.1517, -0.2115), (0.3285, -0.1517, 0.2115), (0.3371, -0.1517, 0.2115), (-0.3371, -0.1517, 0.2115), (-0.3285, -0.1517, 0.2115), (-0.3285, 0.1464, -0.2115), (-0.3371, 0.1464, -0.2115), (0.3371, 0.1464, -0.2115), (0.3285, 0.1464, -0.2115), (0.3371, 0.1464, 0.2115), (0.3285, 0.1464, 0.2115), (-0.3285, 0.1464, 0.2115), (-0.3371, 0.1464, 0.2115), (-0.3285, -0.1517, -0.2115), (-0.3371, -0.1517, -0.2115), (0.3371, -0.1517, -0.2115), (0.3285, -0.1517, -0.2115), (0.3371, -0.1517, 0.2115), (0.3285, -0.1517, 0.2115), (-0.3285, -0.1517, 0.2115), (-0.3371, -0.1517, 0.2115), (-1.003, -0.1542, -0.2212), (-1.003, -0.1542, 0.2212), (-0.3328, -0.1542, -0.2212), (-0.3328, -0.1542, 0.2212), (-1.003, -0.1698, -0.2212), (-1.003, -0.1698, 0.2212), (-0.3328, -0.1698, -0.2212), (-0.3328, -0.1698, 0.2212), (0.3328, -0.1517, -0.2115), (0.3328, 0.1464, -0.2115), (0.3328, 0.1464, 0.2115), (0.3328, -0.1517, 0.2115), (0.3328, 0.1517, 0.2212), (0.3328, 0.1517, -0.2212), (0.3328, -0.1517, -0.2115), (0.3328, -0.1517, 0.2115), (-0.5153, -0.1542, -0.2212), (-0.8204, -0.1542, -0.2212), (-0.8204, -0.1542, 0.2212), (-0.5153, -0.1542, 0.2212), (-0.5153, -0.1698, -0.2212), (-0.8204, -0.1698, -0.2212), (-0.8204, -0.1698, 0.2212), (-0.5153, -0.1698, 0.2212), (-1.003, -0.1542, -0.1816), (-1.003, -0.1542, -0.1703), (-0.3328, -0.1542, -0.1703), (-0.3328, -0.1542, -0.1816), (-1.003, -0.1698, -0.1816), (-1.003, -0.1698, -0.1703), (-0.3328, -0.1698, -0.1703), (-0.3328, -0.1698, -0.1816), (-0.8191, -0.1774, -0.1749), (-0.8191, -0.1774, -0.177), (-0.8181, -0.1774, -0.1793), (-0.8158, -0.1774, -0.1803), (-0.8204, -0.1698, -0.1816), (-0.8204, -0.1698, -0.1703), (-0.5153, -0.1698, -0.1816), (-0.5153, -0.1698, -0.1703), (-0.8204, -0.1698, -0.1816), (-0.8158, -0.1698, -0.1803), (-0.8191, -0.1698, -0.177), (-0.8185, -0.1698, -0.1807), (-0.8188, -0.1698, -0.18), (-0.8181, -0.1698, -0.1793), (-0.8195, -0.1698, -0.1797), (-0.8191, -0.1698, -0.1749), (-0.8158, -0.1698, -0.1716), (-0.8204, -0.1698, -0.1704), (-0.8181, -0.1698, -0.1726), (-0.8188, -0.1698, -0.172), (-0.8185, -0.1698, -0.1712), (-0.8195, -0.1698, -0.1722), (-0.5166, -0.1698, -0.177), (-0.52, -0.1698, -0.1803), (-0.5153, -0.1698, -0.1816), (-0.5176, -0.1698, -0.1793), (-0.517, -0.1698, -0.18), (-0.5172, -0.1698, -0.1807), (-0.5162, -0.1698, -0.1797), (-0.5153, -0.1698, -0.1704), (-0.52, -0.1698, -0.1716), (-0.5166, -0.1698, -0.1749), (-0.5172, -0.1698, -0.1712), (-0.517, -0.1698, -0.172), (-0.5176, -0.1698, -0.1726), (-0.5162, -0.1698, -0.1722), (-0.8181, -0.1774, -0.1726), (-0.8158, -0.1774, -0.1716), (-0.5166, -0.1774, -0.177), (-0.5176, -0.1774, -0.1793), (-0.52, -0.1774, -0.1803), (-0.52, -0.1774, -0.1716), (-0.5176, -0.1774, -0.1726), (-0.5166, -0.1774, -0.1749), (-0.5176, -0.1872, -0.1726), (-0.5166, -0.1872, -0.1749), (-0.8191, -0.1872, -0.1749), (-0.8181, -0.1872, -0.1726), (-0.52, -0.1872, -0.1716), (-0.5166, -0.1872, -0.177), (-0.5176, -0.1872, -0.1793), (-0.52, -0.1872, -0.1803), (-0.8158, -0.1872, -0.1716), (-0.8158, -0.1872, -0.1803), (-0.8181, -0.1872, -0.1793), (-0.8191, -0.1872, -0.177), (-0.5122, -0.1774, -0.1673), (-0.5091, -0.1774, -0.1734), (-0.8266, -0.1774, -0.1734), (-0.8236, -0.1774, -0.1673), (-0.5185, -0.1774, -0.1642), (-0.5091, -0.1774, -0.1785), (-0.5122, -0.1774, -0.1847), (-0.5185, -0.1774, -0.1877), (-0.8173, -0.1774, -0.1642), (-0.8173, -0.1774, -0.1877), (-0.8236, -0.1774, -0.1847), (-0.8266, -0.1774, -0.1785), (-0.5122, -0.1872, -0.1673), (-0.5091, -0.1872, -0.1734), (-0.8266, -0.1872, -0.1734), (-0.8236, -0.1872, -0.1673), (-0.5185, -0.1872, -0.1642), (-0.5091, -0.1872, -0.1785), (-0.5122, -0.1872, -0.1847), (-0.5185, -0.1872, -0.1877), (-0.8173, -0.1872, -0.1642), (-0.8173, -0.1872, -0.1877), (-0.8236, -0.1872, -0.1847), (-0.8266, -0.1872, -0.1785), (0.3328, -0.1542, -0.2212), (0.3328, -0.1542, 0.2212), (1.003, -0.1542, -0.2212), (1.003, -0.1542, 0.2212), (0.3328, -0.1698, -0.2212), (0.3328, -0.1698, 0.2212), (1.003, -0.1698, -0.2212), (1.003, -0.1698, 0.2212), (0.8204, -0.1542, -0.2212), (0.5153, -0.1542, -0.2212), (0.5153, -0.1542, 0.2212), (0.8204, -0.1542, 0.2212), (0.8204, -0.1698, -0.2212), (0.5153, -0.1698, -0.2212), (0.5153, -0.1698, 0.2212), (0.8204, -0.1698, 0.2212), (0.3328, -0.1542, -0.1816), (0.3328, -0.1542, -0.1703), (1.003, -0.1542, -0.1703), (1.003, -0.1542, -0.1816), (0.3328, -0.1698, -0.1816), (0.3328, -0.1698, -0.1703), (1.003, -0.1698, -0.1703), (1.003, -0.1698, -0.1816), (0.5166, -0.1774, -0.1749), (0.5166, -0.1774, -0.177), (0.5176, -0.1774, -0.1793), (0.52, -0.1774, -0.1803), (0.5153, -0.1698, -0.1816), (0.5153, -0.1698, -0.1703), (0.8204, -0.1698, -0.1816), (0.8204, -0.1698, -0.1703), (0.5153, -0.1698, -0.1816), (0.52, -0.1698, -0.1803), (0.5166, -0.1698, -0.177), (0.5172, -0.1698, -0.1807), (0.517, -0.1698, -0.18), (0.5176, -0.1698, -0.1793), (0.5162, -0.1698, -0.1797), (0.5166, -0.1698, -0.1749), (0.52, -0.1698, -0.1716), (0.5153, -0.1698, -0.1704), (0.5176, -0.1698, -0.1726), (0.517, -0.1698, -0.172), (0.5172, -0.1698, -0.1712), (0.5162, -0.1698, -0.1722), (0.8191, -0.1698, -0.177), (0.8158, -0.1698, -0.1803), (0.8204, -0.1698, -0.1816), (0.8181, -0.1698, -0.1793), (0.8188, -0.1698, -0.18), (0.8185, -0.1698, -0.1807), (0.8195, -0.1698, -0.1797), (0.8204, -0.1698, -0.1704), (0.8158, -0.1698, -0.1716), (0.8191, -0.1698, -0.1749), (0.8185, -0.1698, -0.1712), (0.8188, -0.1698, -0.172), (0.8181, -0.1698, -0.1726), (0.8195, -0.1698, -0.1722), (0.5176, -0.1774, -0.1726), (0.52, -0.1774, -0.1716), (0.8191, -0.1774, -0.177), (0.8181, -0.1774, -0.1793), (0.8158, -0.1774, -0.1803), (0.8158, -0.1774, -0.1716), (0.8181, -0.1774, -0.1726), (0.8191, -0.1774, -0.1749), (0.8181, -0.1872, -0.1726), (0.8191, -0.1872, -0.1749), (0.5166, -0.1872, -0.1749), (0.5176, -0.1872, -0.1726), (0.8158, -0.1872, -0.1716), (0.8191, -0.1872, -0.177), (0.8181, -0.1872, -0.1793), (0.8158, -0.1872, -0.1803), (0.52, -0.1872, -0.1716), (0.52, -0.1872, -0.1803), (0.5176, -0.1872, -0.1793), (0.5166, -0.1872, -0.177), (0.8236, -0.1774, -0.1673), (0.8266, -0.1774, -0.1734), (0.5091, -0.1774, -0.1734), (0.5122, -0.1774, -0.1673), (0.8173, -0.1774, -0.1642), (0.8266, -0.1774, -0.1785), (0.8236, -0.1774, -0.1847), (0.8173, -0.1774, -0.1877), (0.5185, -0.1774, -0.1642), (0.5185, -0.1774, -0.1877), (0.5122, -0.1774, -0.1847), (0.5091, -0.1774, -0.1785), (0.8236, -0.1872, -0.1673), (0.8266, -0.1872, -0.1734), (0.5091, -0.1872, -0.1734), (0.5122, -0.1872, -0.1673), (0.8173, -0.1872, -0.1642), (0.8266, -0.1872, -0.1785), (0.8236, -0.1872, -0.1847), (0.8173, -0.1872, -0.1877), (0.5185, -0.1872, -0.1642), (0.5185, -0.1872, -0.1877), (0.5122, -0.1872, -0.1847), (0.5091, -0.1872, -0.1785), (-0.3313, -0.3859, -0.1649), (-0.3313, -0.1536, 0.2115), (0.331, -0.3859, -0.1649), (0.331, -0.1536, 0.2115), (-0.3313, -0.3991, -0.1567), (-0.3313, -0.1668, 0.2197), (0.331, -0.3991, -0.1567), (0.331, -0.1668, 0.2197), (0.1506, -0.3859, -0.1649), (-0.1509, -0.3859, -0.1649), (-0.1509, -0.1536, 0.2115), (0.1506, -0.1536, 0.2115), (0.1506, -0.3991, -0.1567), (-0.1509, -0.3991, -0.1567), (-0.1509, -0.1668, 0.2197), (0.1506, -0.1668, 0.2197), (-0.3313, -0.3651, -0.1312), (-0.3313, -0.3592, -0.1216), (0.331, -0.3592, -0.1216), (0.331, -0.3651, -0.1312), (-0.3313, -0.3784, -0.123), (-0.3313, -0.3724, -0.1135), (0.331, -0.3724, -0.1135), (0.331, -0.3784, -0.123), (-0.1496, -0.3813, -0.1133), (-0.1496, -0.3825, -0.1151), (-0.1487, -0.3837, -0.1171), (-0.1463, -0.3842, -0.1179), (-0.1509, -0.3784, -0.123), (-0.1509, -0.3724, -0.1135), (0.1506, -0.3784, -0.123), (0.1506, -0.3724, -0.1135), (-0.1509, -0.3783, -0.123), (-0.1463, -0.3777, -0.122), (-0.1496, -0.376, -0.1192), (-0.149, -0.3779, -0.1223), (-0.1493, -0.3775, -0.1217), (-0.1487, -0.3772, -0.1211), (-0.15, -0.3774, -0.1214), (-0.1496, -0.3748, -0.1173), (-0.1463, -0.3731, -0.1145), (-0.1509, -0.3725, -0.1135), (-0.1487, -0.3736, -0.1154), (-0.1493, -0.3733, -0.1148), (-0.149, -0.3729, -0.1142), (-0.15, -0.3734, -0.1151), (0.1493, -0.376, -0.1192), (0.146, -0.3777, -0.122), (0.1506, -0.3783, -0.123), (0.1484, -0.3772, -0.1211), (0.149, -0.3775, -0.1217), (0.1488, -0.3779, -0.1223), (0.1497, -0.3774, -0.1214), (0.1506, -0.3725, -0.1135), (0.146, -0.3731, -0.1145), (0.1493, -0.3748, -0.1173), (0.1488, -0.3729, -0.1142), (0.149, -0.3733, -0.1148), (0.1484, -0.3736, -0.1154), (0.1497, -0.3734, -0.1151), (-0.1487, -0.3801, -0.1114), (-0.1463, -0.3796, -0.1105), (0.1493, -0.3825, -0.1151), (0.1484, -0.3837, -0.1171), (0.146, -0.3842, -0.1179), (0.146, -0.3796, -0.1105), (0.1484, -0.3801, -0.1114), (0.1493, -0.3813, -0.1133), (0.1484, -0.3884, -0.1063), (0.1493, -0.3896, -0.1082), (-0.1496, -0.3896, -0.1082), (-0.1487, -0.3884, -0.1063), (0.146, -0.3879, -0.1054), (0.1493, -0.3907, -0.11), (0.1484, -0.392, -0.112), (0.146, -0.3925, -0.1128), (-0.1463, -0.3879, -0.1054), (-0.1463, -0.3925, -0.1128), (-0.1487, -0.392, -0.112), (-0.1496, -0.3907, -0.11), (0.1537, -0.3773, -0.1068), (0.1568, -0.3806, -0.1121), (-0.1571, -0.3806, -0.1121), (-0.154, -0.3773, -0.1068), (0.1475, -0.3757, -0.1043), (0.1568, -0.3832, -0.1164), (0.1537, -0.3865, -0.1216), (0.1475, -0.3881, -0.1242), (-0.1478, -0.3757, -0.1043), (-0.1478, -0.3881, -0.1242), (-0.154, -0.3865, -0.1216), (-0.1571, -0.3832, -0.1164), (0.1537, -0.3856, -0.1017), (0.1568, -0.3888, -0.107), (-0.1571, -0.3888, -0.107), (-0.154, -0.3856, -0.1017), (0.1475, -0.384, -0.09916), (0.1568, -0.3915, -0.1113), (0.1537, -0.3947, -0.1165), (0.1475, -0.3963, -0.1191), (-0.1478, -0.384, -0.09916), (-0.1478, -0.3963, -0.1191), (-0.154, -0.3947, -0.1165), (-0.1571, -0.3915, -0.1113)], [], [(8, 9, 3, 2), (2, 3, 21, 18), (6, 7, 10, 11), (41, 47, 13, 12), (19, 20, 23, 16), (23, 20, 30, 29), (0, 1, 9, 8), (5, 4, 11, 10), (34, 33, 25, 26), (39, 36, 29, 30), (43, 45, 46, 40), (4, 5, 14, 15), (5, 37, 44, 14), (1, 0, 12, 13), (33, 34, 43, 40), (35, 4, 15, 42), (15, 14, 44, 42), (0, 32, 41, 12), (1, 38, 31, 9), (37, 5, 10, 28), (4, 35, 27, 11), (32, 0, 8, 24), (7, 22, 28, 10), (21, 3, 9, 31), (17, 22, 7, 6), (36, 39, 46, 45), (38, 1, 13, 47), (2, 18, 24, 8), (19, 16, 26, 25), (64, 65, 43, 34), (42, 44, 52, 50), (47, 41, 49, 55), (33, 40, 41, 32), (39, 30, 31, 38), (32, 24, 25, 33), (21, 31, 30, 20), (67, 66, 44, 37), (19, 25, 24, 18), (38, 47, 46, 39), (68, 69, 16, 23), (17, 6, 11, 27), (71, 70, 50, 52), (20, 19, 18, 21), (66, 45, 53, 71), (65, 42, 50, 70), (40, 46, 54, 48), (55, 49, 48, 54), (41, 40, 48, 49), (45, 43, 51, 53), (46, 47, 55, 54), (82, 59, 63, 86), (72, 58, 62, 76), (74, 57, 61, 78), (80, 56, 60, 84), (95, 86, 63, 79), (43, 65, 70, 51), (44, 66, 71, 52), (53, 51, 70, 71), (22, 17, 69, 68), (36, 45, 66, 67), (35, 42, 65, 64), (23, 29, 28, 22), (37, 28, 29, 36), (17, 27, 26, 16), (34, 26, 27, 35), (85, 93, 78, 61), (93, 95, 79, 78), (59, 75, 79, 63), (75, 74, 78, 79), (56, 73, 77, 60), (73, 72, 76, 77), (77, 76, 94, 92), (112, 115, 111, 97, 99, 96, 92, 94), (60, 77, 92, 84), (84, 92, 93, 85), (76, 62, 87, 94), (94, 87, 86, 95), (57, 81, 85, 61), (81, 80, 84, 85), (58, 83, 87, 62), (83, 82, 86, 87), (106, 103, 88, 124), (136, 132, 156, 160), (105, 108, 104, 118, 120, 117, 95, 93), (117, 123, 119, 110, 116, 112, 94, 95), (96, 99, 100, 102), (97, 101, 100, 99), (98, 102, 100, 101), (103, 106, 107, 109), (104, 108, 107, 106), (105, 109, 107, 108), (110, 113, 114, 116), (111, 115, 114, 113), (112, 116, 114, 115), (117, 120, 121, 123), (118, 122, 121, 120), (119, 123, 121, 122), (96, 102, 98, 103, 109, 105, 93, 92), (119, 122, 130, 131), (118, 104, 125, 129), (98, 101, 90, 89), (122, 118, 129, 130), (97, 111, 128, 91), (101, 97, 91, 90), (111, 113, 127, 128), (113, 110, 126, 127), (110, 119, 131, 126), (104, 106, 124, 125), (103, 98, 89, 88), (143, 142, 141, 139, 138, 137, 133, 132, 136, 140, 135, 134), (129, 125, 152, 148), (127, 126, 149, 150), (139, 141, 165, 163), (134, 135, 159, 158), (126, 131, 145, 149), (130, 129, 148, 144), (143, 134, 158, 167), (132, 133, 157, 156), (91, 128, 151, 153), (124, 88, 146, 147), (142, 143, 167, 166), (146, 155, 167, 158), (147, 146, 158, 159), (152, 147, 159, 164), (153, 151, 163, 165), (144, 148, 160, 156), (154, 153, 165, 166), (149, 145, 157, 161), (150, 149, 161, 162), (145, 144, 156, 157), (155, 154, 166, 167), (148, 152, 164, 160), (151, 150, 162, 163), (133, 137, 161, 157), (128, 127, 150, 151), (137, 138, 162, 161), (140, 136, 160, 164), (125, 124, 147, 152), (138, 139, 163, 162), (90, 91, 153, 154), (135, 140, 164, 159), (89, 90, 154, 155), (141, 142, 166, 165), (131, 130, 144, 145), (88, 89, 155, 146), (186, 171, 175, 190), (176, 170, 174, 180), (178, 169, 173, 182), (184, 168, 172, 188), (199, 190, 175, 183), (189, 197, 182, 173), (197, 199, 183, 182), (171, 179, 183, 175), (179, 178, 182, 183), (168, 177, 181, 172), (177, 176, 180, 181), (181, 180, 198, 196), (216, 219, 215, 201, 203, 200, 196, 198), (172, 181, 196, 188), (188, 196, 197, 189), (180, 174, 191, 198), (198, 191, 190, 199), (169, 185, 189, 173), (185, 184, 188, 189), (170, 187, 191, 174), (187, 186, 190, 191), (210, 207, 192, 228), (240, 236, 260, 264), (209, 212, 208, 222, 224, 221, 199, 197), (221, 227, 223, 214, 220, 216, 198, 199), (200, 203, 204, 206), (201, 205, 204, 203), (202, 206, 204, 205), (207, 210, 211, 213), (208, 212, 211, 210), (209, 213, 211, 212), (214, 217, 218, 220), (215, 219, 218, 217), (216, 220, 218, 219), (221, 224, 225, 227), (222, 226, 225, 224), (223, 227, 225, 226), (200, 206, 202, 207, 213, 209, 197, 196), (223, 226, 234, 235), (222, 208, 229, 233), (202, 205, 194, 193), (226, 222, 233, 234), (201, 215, 232, 195), (205, 201, 195, 194), (215, 217, 231, 232), (217, 214, 230, 231), (214, 223, 235, 230), (208, 210, 228, 229), (207, 202, 193, 192), (247, 246, 245, 243, 242, 241, 237, 236, 240, 244, 239, 238), (233, 229, 256, 252), (231, 230, 253, 254), (243, 245, 269, 267), (238, 239, 263, 262), (230, 235, 249, 253), (234, 233, 252, 248), (247, 238, 262, 271), (236, 237, 261, 260), (195, 232, 255, 257), (228, 192, 250, 251), (246, 247, 271, 270), (250, 259, 271, 262), (251, 250, 262, 263), (256, 251, 263, 268), (257, 255, 267, 269), (248, 252, 264, 260), (258, 257, 269, 270), (253, 249, 261, 265), (254, 253, 265, 266), (249, 248, 260, 261), (259, 258, 270, 271), (252, 256, 268, 264), (255, 254, 266, 267), (237, 241, 265, 261), (232, 231, 254, 255), (241, 242, 266, 265), (244, 240, 264, 268), (229, 228, 251, 256), (242, 243, 267, 266), (194, 195, 257, 258), (239, 244, 268, 263), (193, 194, 258, 259), (245, 246, 270, 269), (235, 234, 248, 249), (192, 193, 259, 250), (290, 275, 279, 294), (280, 274, 278, 284), (282, 273, 277, 286), (288, 272, 276, 292), (303, 294, 279, 287), (293, 301, 286, 277), (301, 303, 287, 286), (275, 283, 287, 279), (283, 282, 286, 287), (272, 281, 285, 276), (281, 280, 284, 285), (285, 284, 302, 300), (320, 323, 319, 305, 307, 304, 300, 302), (276, 285, 300, 292), (292, 300, 301, 293), (284, 278, 295, 302), (302, 295, 294, 303), (273, 289, 293, 277), (289, 288, 292, 293), (274, 291, 295, 278), (291, 290, 294, 295), (314, 311, 296, 332), (344, 340, 364, 368), (313, 316, 312, 326, 328, 325, 303, 301), (325, 331, 327, 318, 324, 320, 302, 303), (304, 307, 308, 310), (305, 309, 308, 307), (306, 310, 308, 309), (311, 314, 315, 317), (312, 316, 315, 314), (313, 317, 315, 316), (318, 321, 322, 324), (319, 323, 322, 321), (320, 324, 322, 323), (325, 328, 329, 331), (326, 330, 329, 328), (327, 331, 329, 330), (304, 310, 306, 311, 317, 313, 301, 300), (327, 330, 338, 339), (326, 312, 333, 337), (306, 309, 298, 297), (330, 326, 337, 338), (305, 319, 336, 299), (309, 305, 299, 298), (319, 321, 335, 336), (321, 318, 334, 335), (318, 327, 339, 334), (312, 314, 332, 333), (311, 306, 297, 296), (351, 350, 349, 347, 346, 345, 341, 340, 344, 348, 343, 342), (337, 333, 360, 356), (335, 334, 357, 358), (347, 349, 373, 371), (342, 343, 367, 366), (334, 339, 353, 357), (338, 337, 356, 352), (351, 342, 366, 375), (340, 341, 365, 364), (299, 336, 359, 361), (332, 296, 354, 355), (350, 351, 375, 374), (354, 363, 375, 366), (355, 354, 366, 367), (360, 355, 367, 372), (361, 359, 371, 373), (352, 356, 368, 364), (362, 361, 373, 374), (357, 353, 365, 369), (358, 357, 369, 370), (353, 352, 364, 365), (363, 362, 374, 375), (356, 360, 372, 368), (359, 358, 370, 371), (341, 345, 369, 365), (336, 335, 358, 359), (345, 346, 370, 369), (348, 344, 368, 372), (333, 332, 355, 360), (346, 347, 371, 370), (298, 299, 361, 362), (343, 348, 372, 367), (297, 298, 362, 363), (349, 350, 374, 373), (339, 338, 352, 353), (296, 297, 363, 354)])
me_cube_004.polygons.foreach_set('use_smooth', [True] * 315)
_uv = me_cube_004.uv_layers.new(name='UVMap')
_uv.uv.foreach_set('vector', [0.375, 0.0, 0.625, 0.0, 0.625, 0.25, 0.375, 0.25, 0.375, 0.25, 0.625, 0.25, 0.625, 0.3328, 0.375, 0.3328, 0.375, 0.5, 0.625, 0.5, 0.625, 0.75, 0.375, 0.75, 0.3805, 0.9168, 0.6195, 0.9168, 0.6195, 0.9988, 0.3805, 0.9988, 0.375, 0.3339, 0.625, 0.3339, 0.625, 0.4161, 0.375, 0.4161, 0.7089, 0.5, 0.7911, 0.5, 0.7911, 0.75, 0.7089, 0.75, 0.3805, 0.9988, 0.6195, 0.9988, 0.625, 1.0, 0.375, 1.0, 0.6195, 0.7512, 0.3805, 0.7512, 0.375, 0.75, 0.625, 0.75, 0.3805, 0.8343, 0.3805, 0.9157, 0.375, 0.9161, 0.375, 0.8339, 0.6195, 0.9157, 0.6195, 0.8343, 0.625, 0.8339, 0.625, 0.9161, 0.3805, 0.8343, 0.6195, 0.8343, 0.6195, 0.9157, 0.3805, 0.9157, 0.3805, 0.7512, 0.6195, 0.7512, 0.6195, 0.7512, 0.3805, 0.7512, 0.6195, 0.7512, 0.6195, 0.8332, 0.6195, 0.8332, 0.6195, 0.7512, 0.6195, 0.9988, 0.3805, 0.9988, 0.3805, 0.9988, 0.6195, 0.9988, 0.3805, 0.9157, 0.3805, 0.8343, 0.3805, 0.8343, 0.3805, 0.9157, 0.3805, 0.8332, 0.3805, 0.7512, 0.3805, 0.7512, 0.3805, 0.8332, 0.3805, 0.7512, 0.6195, 0.7512, 0.6195, 0.8332, 0.3805, 0.8332, 0.3805, 0.9988, 0.3805, 0.9168, 0.3805, 0.9168, 0.3805, 0.9988, 0.6195, 0.9988, 0.6195, 0.9168, 0.625, 0.9172, 0.625, 1.0, 0.6195, 0.8332, 0.6195, 0.7512, 0.625, 0.75, 0.625, 0.8328, 0.3805, 0.7512, 0.3805, 0.8332, 0.375, 0.8328, 0.375, 0.75, 0.3805, 0.9168, 0.3805, 0.9988, 0.375, 1.0, 0.375, 0.9172, 0.625, 0.5, 0.7078, 0.5, 0.7078, 0.75, 0.625, 0.75, 0.7922, 0.5, 0.875, 0.5, 0.875, 0.75, 0.7922, 0.75, 0.375, 0.4172, 0.625, 0.4172, 0.625, 0.5, 0.375, 0.5, 0.6195, 0.8343, 0.6195, 0.9157, 0.6195, 0.9157, 0.6195, 0.8343, 0.6195, 0.9168, 0.6195, 0.9988, 0.6195, 0.9988, 0.6195, 0.9168, 0.125, 0.5, 0.2078, 0.5, 0.2078, 0.75, 0.125, 0.75, 0.2089, 0.5, 0.2911, 0.5, 0.2911, 0.75, 0.2089, 0.75, 0.3805, 0.8337, 0.3805, 0.8337, 0.3805, 0.8343, 0.3805, 0.8343, 0.3805, 0.8332, 0.6195, 0.8332, 0.6195, 0.8332, 0.3805, 0.8332, 0.6195, 0.9168, 0.3805, 0.9168, 0.3805, 0.9168, 0.6195, 0.9168, 0.3805, 0.9157, 0.3805, 0.9157, 0.3805, 0.9168, 0.3805, 0.9168, 0.6195, 0.9157, 0.625, 0.9161, 0.625, 0.9172, 0.6195, 0.9168, 0.3805, 0.9168, 0.375, 0.9172, 0.375, 0.9161, 0.3805, 0.9157, 0.7922, 0.5, 0.7922, 0.75, 0.7911, 0.75, 0.7911, 0.5, 0.6195, 0.8337, 0.6195, 0.8337, 0.6195, 0.8332, 0.6195, 0.8332, 0.2089, 0.5, 0.2089, 0.75, 0.2078, 0.75, 0.2078, 0.5, 0.6195, 0.9168, 0.6195, 0.9168, 0.6195, 0.9157, 0.6195, 0.9157, 0.625, 0.4167, 0.375, 0.4167, 0.375, 0.4161, 0.625, 0.4161, 0.2922, 0.5, 0.375, 0.5, 0.375, 0.75, 0.2922, 0.75, 0.6195, 0.8337, 0.3805, 0.8337, 0.3805, 0.8332, 0.6195, 0.8332, 0.625, 0.3339, 0.375, 0.3339, 0.375, 0.3328, 0.625, 0.3328, 0.6195, 0.8337, 0.6195, 0.8343, 0.6195, 0.8343, 0.6195, 0.8337, 0.3805, 0.8337, 0.3805, 0.8332, 0.3805, 0.8332, 0.3805, 0.8337, 0.3805, 0.9157, 0.6195, 0.9157, 0.6195, 0.9157, 0.3805, 0.9157, 0.6195, 0.9168, 0.3805, 0.9168, 0.3805, 0.9157, 0.6195, 0.9157, 0.3805, 0.9168, 0.3805, 0.9157, 0.3805, 0.9157, 0.3805, 0.9168, 0.6195, 0.8343, 0.3805, 0.8343, 0.3805, 0.8343, 0.6195, 0.8343, 0.6195, 0.9157, 0.6195, 0.9168, 0.6195, 0.9168, 0.6195, 0.9157, 0.0, 0.0, 0.0, 0.0, 0.0, 0.0, 0.0, 0.0, 0.0, 0.0, 0.0, 0.0, 0.0, 0.0, 0.0, 0.0, 0.0, 0.0, 0.0, 0.0, 0.0, 0.0, 0.0, 0.0, 0.0, 0.0, 0.0, 0.0, 0.0, 0.0, 0.0, 0.0, 0.0, 0.0, 0.0, 0.0, 0.0, 0.0, 0.0, 0.0, 0.3805, 0.8343, 0.3805, 0.8337, 0.3805, 0.8337, 0.3805, 0.8343, 0.6195, 0.8332, 0.6195, 0.8337, 0.6195, 0.8337, 0.6195, 0.8332, 0.6195, 0.8343, 0.3805, 0.8343, 0.3805, 0.8337, 0.6195, 0.8337, 0.625, 0.4172, 0.375, 0.4172, 0.375, 0.4167, 0.625, 0.4167, 0.6195, 0.8343, 0.6195, 0.8343, 0.6195, 0.8337, 0.6195, 0.8337, 0.3805, 0.8332, 0.3805, 0.8332, 0.3805, 0.8337, 0.3805, 0.8337, 0.7089, 0.5, 0.7089, 0.75, 0.7078, 0.75, 0.7078, 0.5, 0.6195, 0.8332, 0.7078, 0.75, 0.625, 0.8339, 0.6195, 0.8343, 0.2922, 0.5, 0.2922, 0.75, 0.2911, 0.75, 0.2911, 0.5, 0.3805, 0.8343, 0.2911, 0.75, 0.375, 0.8328, 0.3805, 0.8332, 0.0, 0.0, 0.0, 0.0, 0.0, 0.0, 0.0, 0.0, 0.0, 0.0, 0.0, 0.0, 0.0, 0.0, 0.0, 0.0, 0.0, 0.0, 0.0, 0.0, 0.0, 0.0, 0.0, 0.0, 0.0, 0.0, 0.0, 0.0, 0.0, 0.0, 0.0, 0.0, 0.0, 0.0, 0.0, 0.0, 0.0, 0.0, 0.0, 0.0, 0.0, 0.0, 0.0, 0.0, 0.0, 0.0, 0.0, 0.0, 0.0, 0.0, 0.0, 0.0, 0.0, 0.0, 0.0, 0.0, 0.0, 0.0, 0.0, 0.0, 0.0, 0.0, 0.0, 0.0, 0.0, 0.0, 0.0, 0.0, 0.0, 0.0, 0.0, 0.0, 0.0, 0.0, 0.0, 0.0, 0.0, 0.0, 0.0, 0.0, 0.0, 0.0, 0.0, 0.0, 0.0, 0.0, 0.0, 0.0, 0.0, 0.0, 0.0, 0.0, 0.0, 0.0, 0.0, 0.0, 0.0, 0.0, 0.0, 0.0, 0.0, 0.0, 0.0, 0.0, 0.0, 0.0, 0.0, 0.0, 0.0, 0.0, 0.0, 0.0, 0.0, 0.0, 0.0, 0.0, 0.0, 0.0, 0.0, 0.0, 0.0, 0.0, 0.0, 0.0, 0.0, 0.0, 0.0, 0.0, 0.0, 0.0, 0.0, 0.0, 0.0, 0.0, 0.0, 0.0, 0.0, 0.0, 0.0, 0.0, 0.0, 0.0, 0.0, 0.0, 0.0, 0.0, 0.0, 0.0, 0.0, 0.0, 0.0, 0.0, 0.0, 0.0, 0.0, 0.0, 0.0, 0.0, 0.0, 0.0, 0.0, 0.0, 0.0, 0.0, 0.0, 0.0, 0.0, 0.0, 0.0, 0.0, 0.0, 0.0, 0.0, 0.0, 0.0, 0.0, 0.0, 0.0, 0.0, 0.0, 0.0, 0.0, 0.0, 0.0, 0.0, 0.0, 0.0, 0.0, 0.0, 0.0, 0.0, 0.0, 0.0, 0.0, 0.0, 0.0, 0.0, 0.0, 0.0, 0.0, 0.0, 0.0, 0.0, 0.0, 0.0, 0.0, 0.0, 0.0, 0.0, 0.0, 0.0, 0.0, 0.0, 0.0, 0.0, 0.0, 0.0, 0.0, 0.0, 0.0, 0.0, 0.0, 0.0, 0.0, 0.0, 0.0, 0.0, 0.0, 0.0, 0.0, 0.0, 0.0, 0.0, 0.0, 0.0, 0.0, 0.0, 0.0, 0.0, 0.0, 0.0, 0.0, 0.0, 0.0, 0.0, 0.0, 0.0, 0.0, 0.0, 0.0, 0.0, 0.0, 0.0, 0.0, 0.0, 0.0, 0.0, 0.0, 0.0, 0.0, 0.0, 0.0, 0.0, 0.0, 0.0, 0.0, 0.0, 0.0, 0.0, 0.0, 0.0, 0.0, 0.0, 0.0, 0.0, 0.0, 0.0, 0.0, 0.0, 0.0, 0.0, 0.0, 0.0, 0.0, 0.0, 0.0, 0.0, 0.0, 0.0, 0.0, 0.0, 0.0, 0.0, 0.0, 0.0, 0.0, 0.0, 0.0, 0.0, 0.0, 0.0, 0.0, 0.0, 0.0, 0.0, 0.0, 0.0, 0.0, 0.0, 0.0, 0.0, 0.0, 0.0, 0.0, 0.0, 0.0, 0.0, 0.0, 0.0, 0.0, 0.0, 0.0, 0.0, 0.0, 0.0, 0.0, 0.0, 0.0, 0.0, 0.0, 0.0, 0.0, 0.0, 0.0, 0.0, 0.0, 0.0, 0.0, 0.0, 0.0, 0.0, 0.0, 0.0, 0.0, 0.0, 0.0, 0.0, 0.0, 0.0, 0.0, 0.0, 0.0, 0.0, 0.0, 0.0, 0.0, 0.0, 0.0, 0.0, 0.0, 0.0, 0.0, 0.0, 0.0, 0.0, 0.0, 0.0, 0.0, 0.0, 0.0, 0.0, 0.0, 0.0, 0.0, 0.0, 0.0, 0.0, 0.0, 0.0, 0.0, 0.0, 0.0, 0.0, 0.0, 0.0, 0.0, 0.0, 0.0, 0.0, 0.0, 0.0, 0.0, 0.0, 0.0, 0.0, 0.0, 0.0, 0.0, 0.0, 0.0, 0.0, 0.0, 0.0, 0.0, 0.0, 0.0, 0.0, 0.0, 0.0, 0.0, 0.0, 0.0, 0.0, 0.0, 0.0, 0.0, 0.0, 0.0, 0.0, 0.0, 0.0, 0.0, 0.0, 0.0, 0.0, 0.0, 0.0, 0.0, 0.0, 0.0, 0.0, 0.0, 0.0, 0.0, 0.0, 0.0, 0.0, 0.0, 0.0, 0.0, 0.0, 0.0, 0.0, 0.0, 0.0, 0.0, 0.0, 0.0, 0.0, 0.0, 0.0, 0.0, 0.0, 0.0, 0.0, 0.0, 0.0, 0.0, 0.0, 0.0, 0.0, 0.0, 0.0, 0.0, 0.0, 0.0, 0.0, 0.0, 0.0, 0.0, 0.0, 0.0, 0.0, 0.0, 0.0, 0.0, 0.0, 0.0, 0.0, 0.0, 0.0, 0.0, 0.0, 0.0, 0.0, 0.0, 0.0, 0.0, 0.0, 0.0, 0.0, 0.0, 0.0, 0.0, 0.0, 0.0, 0.0, 0.0, 0.0, 0.0, 0.0, 0.0, 0.0, 0.0, 0.0, 0.0, 0.0, 0.0, 0.0, 0.0, 0.0, 0.0, 0.0, 0.0, 0.0, 0.0, 0.0, 0.0, 0.0, 0.0, 0.0, 0.0, 0.0, 0.0, 0.0, 0.0, 0.0, 0.0, 0.0, 0.0, 0.0, 0.0, 0.0, 0.0, 0.0, 0.0, 0.0, 0.0, 0.0, 0.0, 0.0, 0.0, 0.0, 0.0, 0.0, 0.0, 0.0, 0.0, 0.0, 0.0, 0.0, 0.0, 0.0, 0.0, 0.0, 0.0, 0.0, 0.0, 0.0, 0.0, 0.0, 0.0, 0.0, 0.0, 0.0, 0.0, 0.0, 0.0, 0.0, 0.0, 0.0, 0.0, 0.0, 0.0, 0.0, 0.0, 0.0, 0.0, 0.0, 0.0, 0.0, 0.0, 0.0, 0.0, 0.0, 0.0, 0.0, 0.0, 0.0, 0.0, 0.0, 0.0, 0.0, 0.0, 0.0, 0.0, 0.0, 0.0, 0.0, 0.0, 0.0, 0.0, 0.0, 0.0, 0.0, 0.0, 0.0, 0.0, 0.0, 0.0, 0.0, 0.0, 0.0, 0.0, 0.0, 0.0, 0.0, 0.0, 0.0, 0.0, 0.0, 0.0, 0.0, 0.0, 0.0, 0.0, 0.0, 0.0, 0.0, 0.0, 0.0, 0.0, 0.0, 0.0, 0.0, 0.0, 0.0, 0.0, 0.0, 0.0, 0.0, 0.0, 0.0, 0.0, 0.0, 0.0, 0.0, 0.0, 0.0, 0.0, 0.0, 0.0, 0.0, 0.0, 0.0, 0.0, 0.0, 0.0, 0.0, 0.0, 0.0, 0.0, 0.0, 0.0, 0.0, 0.0, 0.0, 0.0, 0.0, 0.0, 0.0, 0.0, 0.0, 0.0, 0.0, 0.0, 0.0, 0.0, 0.0, 0.0, 0.0, 0.0, 0.0, 0.0, 0.0, 0.0, 0.0, 0.0, 0.0, 0.0, 0.0, 0.0, 0.0, 0.0, 0.0, 0.0, 0.0, 0.0, 0.0, 0.0, 0.0, 0.0, 0.0, 0.0, 0.0, 0.0, 0.0, 0.0, 0.0, 0.0, 0.0, 0.0, 0.0, 0.0, 0.0, 0.0, 0.0, 0.0, 0.0, 0.0, 0.0, 0.0, 0.0, 0.0, 0.0, 0.0, 0.0, 0.0, 0.0, 0.0, 0.0, 0.0, 0.0, 0.0, 0.0, 0.0, 0.0, 0.0, 0.0, 0.0, 0.0, 0.0, 0.0, 0.0, 0.0, 0.0, 0.0, 0.0, 0.0, 0.0, 0.0, 0.0, 0.0, 0.0, 0.0, 0.0, 0.0, 0.0, 0.0, 0.0, 0.0, 0.0, 0.0, 0.0, 0.0, 0.0, 0.0, 0.0, 0.0, 0.0, 0.0, 0.0, 0.0, 0.0, 0.0, 0.0, 0.0, 0.0, 0.0, 0.0, 0.0, 0.0, 0.0, 0.0, 0.0, 0.0, 0.0, 0.0, 0.0, 0.0, 0.0, 0.0, 0.0, 0.0, 0.0, 0.0, 0.0, 0.0, 0.0, 0.0, 0.0, 0.0, 0.0, 0.0, 0.0, 0.0, 0.0, 0.0, 0.0, 0.0, 0.0, 0.0, 0.0, 0.0, 0.0, 0.0, 0.0, 0.0, 0.0, 0.0, 0.0, 0.0, 0.0, 0.0, 0.0, 0.0, 0.0, 0.0, 0.0, 0.0, 0.0, 0.0, 0.0, 0.0, 0.0, 0.0, 0.0, 0.0, 0.0, 0.0, 0.0, 0.0, 0.0, 0.0, 0.0, 0.0, 0.0, 0.0, 0.0, 0.0, 0.0, 0.0, 0.0, 0.0, 0.0, 0.0, 0.0, 0.0, 0.0, 0.0, 0.0, 0.0, 0.0, 0.0, 0.0, 0.0, 0.0, 0.0, 0.0, 0.0, 0.0, 0.0, 0.0, 0.0, 0.0, 0.0, 0.0, 0.0, 0.0, 0.0, 0.0, 0.0, 0.0, 0.0, 0.0, 0.0, 0.0, 0.0, 0.0, 0.0, 0.0, 0.0, 0.0, 0.0, 0.0, 0.0, 0.0, 0.0, 0.0, 0.0, 0.0, 0.0, 0.0, 0.0, 0.0, 0.0, 0.0, 0.0, 0.0, 0.0, 0.0, 0.0, 0.0, 0.0, 0.0, 0.0, 0.0, 0.0, 0.0, 0.0, 0.0, 0.0, 0.0, 0.0, 0.0, 0.0, 0.0, 0.0, 0.0, 0.0, 0.0, 0.0, 0.0, 0.0, 0.0, 0.0, 0.0, 0.0, 0.0, 0.0, 0.0, 0.0, 0.0, 0.0, 0.0, 0.0, 0.0, 0.0, 0.0, 0.0, 0.0, 0.0, 0.0, 0.0, 0.0, 0.0, 0.0, 0.0, 0.0, 0.0, 0.0, 0.0, 0.0, 0.0, 0.0, 0.0, 0.0, 0.0, 0.0, 0.0, 0.0, 0.0, 0.0, 0.0, 0.0, 0.0, 0.0, 0.0, 0.0, 0.0, 0.0, 0.0, 0.0, 0.0, 0.0, 0.0, 0.0, 0.0, 0.0, 0.0, 0.0, 0.0, 0.0, 0.0, 0.0, 0.0, 0.0, 0.0, 0.0, 0.0, 0.0, 0.0, 0.0, 0.0, 0.0, 0.0, 0.0, 0.0, 0.0, 0.0, 0.0, 0.0, 0.0, 0.0, 0.0, 0.0, 0.0, 0.0, 0.0, 0.0, 0.0, 0.0, 0.0, 0.0, 0.0, 0.0, 0.0, 0.0, 0.0, 0.0, 0.0, 0.0, 0.0, 0.0, 0.0, 0.0, 0.0, 0.0, 0.0, 0.0, 0.0, 0.0, 0.0, 0.0, 0.0, 0.0, 0.0, 0.0, 0.0, 0.0, 0.0, 0.0, 0.0, 0.0, 0.0, 0.0, 0.0, 0.0, 0.0, 0.0, 0.0, 0.0, 0.0, 0.0, 0.0, 0.0, 0.0, 0.0, 0.0, 0.0, 0.0, 0.0, 0.0, 0.0, 0.0, 0.0, 0.0, 0.0, 0.0, 0.0, 0.0, 0.0, 0.0, 0.0, 0.0, 0.0, 0.0, 0.0, 0.0, 0.0, 0.0, 0.0, 0.0, 0.0, 0.0, 0.0, 0.0, 0.0, 0.0, 0.0, 0.0, 0.0, 0.0, 0.0, 0.0, 0.0, 0.0, 0.0, 0.0, 0.0, 0.0, 0.0, 0.0, 0.0, 0.0, 0.0, 0.0, 0.0, 0.0, 0.0, 0.0, 0.0, 0.0, 0.0, 0.0, 0.0, 0.0, 0.0, 0.0, 0.0, 0.0, 0.0, 0.0, 0.0, 0.0, 0.0, 0.0, 0.0, 0.0, 0.0, 0.0, 0.0, 0.0, 0.0, 0.0, 0.0, 0.0, 0.0, 0.0, 0.0, 0.0, 0.0, 0.0, 0.0, 0.0, 0.0, 0.0, 0.0, 0.0, 0.0, 0.0, 0.0, 0.0, 0.0, 0.0, 0.0, 0.0, 0.0, 0.0, 0.0, 0.0, 0.0, 0.0, 0.0, 0.0, 0.0, 0.0, 0.0, 0.0, 0.0, 0.0, 0.0, 0.0, 0.0, 0.0, 0.0, 0.0, 0.0, 0.0, 0.0, 0.0, 0.0, 0.0, 0.0, 0.0, 0.0, 0.0, 0.0, 0.0, 0.0, 0.0, 0.0, 0.0, 0.0, 0.0, 0.0, 0.0, 0.0, 0.0, 0.0, 0.0, 0.0, 0.0, 0.0, 0.0, 0.0, 0.0, 0.0, 0.0, 0.0, 0.0, 0.0, 0.0, 0.0, 0.0, 0.0, 0.0, 0.0, 0.0, 0.0, 0.0, 0.0, 0.0, 0.0, 0.0, 0.0, 0.0, 0.0, 0.0, 0.0, 0.0, 0.0, 0.0, 0.0, 0.0, 0.0, 0.0, 0.0, 0.0, 0.0, 0.0, 0.0, 0.0, 0.0, 0.0, 0.0, 0.0, 0.0, 0.0, 0.0, 0.0, 0.0, 0.0, 0.0, 0.0, 0.0, 0.0, 0.0, 0.0, 0.0, 0.0, 0.0, 0.0, 0.0, 0.0, 0.0, 0.0, 0.0, 0.0, 0.0, 0.0, 0.0, 0.0, 0.0, 0.0, 0.0, 0.0, 0.0, 0.0, 0.0, 0.0, 0.0, 0.0, 0.0, 0.0, 0.0, 0.0, 0.0, 0.0, 0.0, 0.0, 0.0, 0.0, 0.0, 0.0, 0.0, 0.0, 0.0, 0.0, 0.0, 0.0, 0.0, 0.0, 0.0, 0.0, 0.0, 0.0, 0.0, 0.0, 0.0, 0.0, 0.0, 0.0, 0.0, 0.0, 0.0, 0.0, 0.0, 0.0, 0.0, 0.0, 0.0, 0.0, 0.0, 0.0, 0.0, 0.0, 0.0, 0.0, 0.0, 0.0, 0.0, 0.0, 0.0, 0.0, 0.0, 0.0, 0.0, 0.0, 0.0, 0.0, 0.0, 0.0, 0.0, 0.0, 0.0, 0.0, 0.0, 0.0, 0.0, 0.0, 0.0, 0.0, 0.0, 0.0, 0.0, 0.0, 0.0, 0.0, 0.0, 0.0, 0.0, 0.0, 0.0, 0.0, 0.0, 0.0, 0.0, 0.0, 0.0, 0.0, 0.0, 0.0, 0.0, 0.0, 0.0, 0.0, 0.0, 0.0, 0.0, 0.0, 0.0, 0.0, 0.0, 0.0, 0.0, 0.0, 0.0, 0.0, 0.0, 0.0, 0.0, 0.0, 0.0, 0.0, 0.0, 0.0, 0.0, 0.0, 0.0, 0.0, 0.0, 0.0, 0.0, 0.0, 0.0, 0.0, 0.0, 0.0, 0.0, 0.0, 0.0, 0.0, 0.0, 0.0, 0.0, 0.0, 0.0, 0.0, 0.0, 0.0, 0.0, 0.0, 0.0, 0.0, 0.0, 0.0, 0.0, 0.0, 0.0, 0.0, 0.0, 0.0, 0.0, 0.0, 0.0, 0.0, 0.0, 0.0, 0.0, 0.0, 0.0, 0.0, 0.0, 0.0, 0.0, 0.0, 0.0, 0.0, 0.0, 0.0, 0.0, 0.0, 0.0, 0.0, 0.0, 0.0, 0.0, 0.0, 0.0, 0.0, 0.0, 0.0, 0.0, 0.0, 0.0, 0.0, 0.0, 0.0, 0.0, 0.0, 0.0, 0.0, 0.0, 0.0, 0.0, 0.0, 0.0, 0.0, 0.0, 0.0, 0.0, 0.0, 0.0, 0.0, 0.0, 0.0, 0.0, 0.0, 0.0, 0.0, 0.0, 0.0, 0.0, 0.0, 0.0, 0.0, 0.0, 0.0, 0.0, 0.0, 0.0, 0.0, 0.0, 0.0, 0.0, 0.0, 0.0, 0.0, 0.0, 0.0, 0.0, 0.0, 0.0, 0.0, 0.0, 0.0, 0.0, 0.0, 0.0, 0.0, 0.0, 0.0, 0.0, 0.0, 0.0, 0.0, 0.0, 0.0, 0.0, 0.0, 0.0, 0.0, 0.0, 0.0, 0.0, 0.0, 0.0, 0.0, 0.0, 0.0, 0.0, 0.0, 0.0, 0.0, 0.0, 0.0, 0.0, 0.0, 0.0, 0.0, 0.0, 0.0, 0.0, 0.0, 0.0, 0.0, 0.0, 0.0, 0.0, 0.0, 0.0, 0.0, 0.0, 0.0, 0.0, 0.0, 0.0, 0.0, 0.0, 0.0, 0.0, 0.0, 0.0, 0.0, 0.0, 0.0, 0.0, 0.0, 0.0, 0.0, 0.0, 0.0, 0.0, 0.0, 0.0, 0.0, 0.0, 0.0, 0.0, 0.0, 0.0, 0.0, 0.0, 0.0, 0.0, 0.0, 0.0, 0.0, 0.0, 0.0, 0.0, 0.0, 0.0, 0.0, 0.0, 0.0, 0.0, 0.0, 0.0, 0.0, 0.0, 0.0, 0.0, 0.0, 0.0, 0.0, 0.0, 0.0, 0.0, 0.0, 0.0, 0.0, 0.0, 0.0, 0.0, 0.0, 0.0, 0.0, 0.0, 0.0, 0.0, 0.0, 0.0, 0.0, 0.0, 0.0, 0.0, 0.0, 0.0, 0.0, 0.0, 0.0, 0.0, 0.0, 0.0, 0.0, 0.0, 0.0, 0.0, 0.0, 0.0, 0.0, 0.0, 0.0, 0.0, 0.0, 0.0, 0.0, 0.0, 0.0, 0.0, 0.0, 0.0, 0.0, 0.0, 0.0, 0.0, 0.0, 0.0, 0.0, 0.0, 0.0, 0.0, 0.0, 0.0, 0.0, 0.0, 0.0, 0.0, 0.0, 0.0, 0.0, 0.0, 0.0, 0.0, 0.0, 0.0, 0.0, 0.0, 0.0, 0.0, 0.0, 0.0, 0.0, 0.0, 0.0, 0.0, 0.0, 0.0, 0.0, 0.0, 0.0, 0.0, 0.0, 0.0, 0.0, 0.0, 0.0, 0.0, 0.0, 0.0, 0.0, 0.0, 0.0, 0.0, 0.0, 0.0, 0.0, 0.0, 0.0, 0.0, 0.0, 0.0, 0.0, 0.0, 0.0, 0.0, 0.0, 0.0, 0.0, 0.0, 0.0, 0.0, 0.0, 0.0, 0.0, 0.0, 0.0, 0.0, 0.0, 0.0, 0.0, 0.0, 0.0, 0.0, 0.0, 0.0, 0.0, 0.0, 0.0, 0.0, 0.0, 0.0, 0.0, 0.0, 0.0, 0.0, 0.0, 0.0, 0.0, 0.0, 0.0, 0.0, 0.0, 0.0, 0.0, 0.0, 0.0, 0.0, 0.0, 0.0, 0.0, 0.0, 0.0, 0.0, 0.0, 0.0, 0.0, 0.0, 0.0, 0.0, 0.0, 0.0, 0.0, 0.0, 0.0, 0.0, 0.0, 0.0, 0.0, 0.0, 0.0, 0.0, 0.0, 0.0, 0.0, 0.0, 0.0, 0.0, 0.0, 0.0, 0.0, 0.0, 0.0, 0.0, 0.0, 0.0, 0.0, 0.0, 0.0, 0.0, 0.0, 0.0, 0.0, 0.0, 0.0, 0.0, 0.0, 0.0, 0.0, 0.0, 0.0, 0.0, 0.0, 0.0, 0.0, 0.0, 0.0, 0.0, 0.0, 0.0, 0.0, 0.0, 0.0, 0.0, 0.0, 0.0, 0.0, 0.0, 0.0, 0.0, 0.0, 0.0, 0.0, 0.0, 0.0, 0.0, 0.0, 0.0, 0.0, 0.0, 0.0, 0.0, 0.0, 0.0, 0.0, 0.0, 0.0, 0.0, 0.0, 0.0, 0.0, 0.0, 0.0, 0.0, 0.0, 0.0, 0.0, 0.0, 0.0, 0.0, 0.0, 0.0, 0.0, 0.0, 0.0, 0.0, 0.0, 0.0, 0.0, 0.0, 0.0, 0.0, 0.0, 0.0, 0.0, 0.0, 0.0, 0.0, 0.0, 0.0, 0.0, 0.0, 0.0, 0.0, 0.0, 0.0, 0.0, 0.0, 0.0, 0.0, 0.0, 0.0, 0.0, 0.0, 0.0, 0.0, 0.0, 0.0, 0.0, 0.0, 0.0, 0.0, 0.0, 0.0, 0.0, 0.0, 0.0, 0.0, 0.0, 0.0, 0.0, 0.0, 0.0, 0.0, 0.0, 0.0, 0.0, 0.0, 0.0, 0.0, 0.0, 0.0, 0.0, 0.0, 0.0, 0.0, 0.0, 0.0, 0.0, 0.0, 0.0, 0.0, 0.0, 0.0, 0.0, 0.0, 0.0, 0.0, 0.0, 0.0, 0.0, 0.0, 0.0, 0.0, 0.0, 0.0, 0.0, 0.0, 0.0, 0.0, 0.0, 0.0, 0.0, 0.0, 0.0, 0.0, 0.0, 0.0, 0.0, 0.0, 0.0, 0.0, 0.0, 0.0, 0.0, 0.0, 0.0, 0.0, 0.0, 0.0, 0.0, 0.0, 0.0, 0.0, 0.0, 0.0, 0.0, 0.0, 0.0, 0.0, 0.0, 0.0, 0.0, 0.0, 0.0, 0.0, 0.0, 0.0, 0.0, 0.0, 0.0, 0.0, 0.0, 0.0, 0.0, 0.0, 0.0, 0.0, 0.0, 0.0, 0.0, 0.0, 0.0, 0.0, 0.0, 0.0, 0.0, 0.0, 0.0, 0.0, 0.0, 0.0, 0.0, 0.0, 0.0, 0.0, 0.0, 0.0, 0.0, 0.0, 0.0, 0.0, 0.0, 0.0, 0.0, 0.0, 0.0, 0.0, 0.0, 0.0, 0.0, 0.0, 0.0, 0.0, 0.0, 0.0, 0.0, 0.0, 0.0, 0.0, 0.0, 0.0, 0.0, 0.0, 0.0, 0.0, 0.0, 0.0, 0.0, 0.0, 0.0, 0.0, 0.0, 0.0, 0.0, 0.0, 0.0, 0.0, 0.0, 0.0, 0.0, 0.0, 0.0, 0.0, 0.0, 0.0, 0.0, 0.0, 0.0, 0.0, 0.0, 0.0, 0.0, 0.0, 0.0, 0.0, 0.0, 0.0, 0.0, 0.0, 0.0, 0.0, 0.0, 0.0, 0.0, 0.0, 0.0, 0.0, 0.0, 0.0, 0.0, 0.0, 0.0, 0.0, 0.0, 0.0, 0.0, 0.0, 0.0, 0.0, 0.0, 0.0, 0.0, 0.0, 0.0, 0.0, 0.0, 0.0, 0.0, 0.0, 0.0, 0.0, 0.0, 0.0, 0.0, 0.0, 0.0, 0.0, 0.0, 0.0, 0.0, 0.0])
me_cube_004.update()

# ---- objects
ob_room = bpy.data.objects.new('room', me_cube)
ob_light = bpy.data.objects.new('Light', light_light)
ob_camera = bpy.data.objects.new('Camera', cam_camera)
ob_refregerator = bpy.data.objects.new('refregerator', me_cube_002)
ob_mini_shelf = bpy.data.objects.new('mini shelf', me_cube_003)
ob_top_shelf = bpy.data.objects.new('top shelf', me_cube_004)

# ---- transforms, parenting, visibility, modifiers, constraints
ob_room.location = (0.0, 0.0, 0.01594)
ob_room.scale = (1.0, 1.0, 0.01576)
ob_room.lock_rotations_4d = False
ob_room.empty_display_type = 'ARROWS'
ob_room.lineart.crease_threshold = 0.0
ob_light.location = (4.076, 1.005, 5.904)
ob_light.rotation_euler = (0.6503, 0.05522, 1.866)
ob_light.lock_rotations_4d = False
ob_light.empty_display_type = 'ARROWS'
ob_light.color = (0.0, 0.0, 0.0, 0.0)
ob_light.lineart.crease_threshold = 0.0
ob_camera.location = (7.359, -6.926, 4.958)
ob_camera.rotation_euler = (1.109, 0.0, 0.8149)
ob_camera.lock_rotations_4d = False
ob_camera.empty_display_type = 'ARROWS'
ob_camera.color = (0.0, 0.0, 0.0, 0.0)
ob_camera.display_type = 'WIRE'
ob_camera.lineart.crease_threshold = 0.0
ob_refregerator.location = (0.7586, -0.7976, 0.7564)
_m = ob_refregerator.modifiers.new('Auto Smooth', 'NODES')
_m.node_group = ng_auto_smooth
_gi = [s.identifier for s in ng_auto_smooth.interface.items_tree if s.item_type == 'SOCKET' and s.in_out == 'INPUT']
_m[_gi[1]] = 0.5236  # Angle
ob_mini_shelf.location = (0.8054, -0.06373, 0.2505)
ob_top_shelf.location = (-0.02503, 1.139, 1.511)
_m = ob_top_shelf.modifiers.new('Auto Smooth', 'NODES')
_m.node_group = ng_auto_smooth
_gi = [s.identifier for s in ng_auto_smooth.interface.items_tree if s.item_type == 'SOCKET' and s.in_out == 'INPUT']
_m[_gi[1]] = 0.5236  # Angle

# ---- collection membership
col_collection.objects.link(ob_room)
col_collection.objects.link(ob_light)
col_collection.objects.link(ob_camera)
col_collection.objects.link(ob_refregerator)
col_collection.objects.link(ob_mini_shelf)
col_collection.objects.link(ob_top_shelf)

# ---- scene / render settings (as saved in the file)
scene.camera = ob_camera
scene.frame_start = 1; scene.frame_end = 250; scene.frame_set(1)
scene.render.engine = 'BLENDER_EEVEE_NEXT'
scene.cycles.sampling_pattern = 'TABULATED_SOBOL'
scene.view_settings.view_transform = 'Filmic'
bpy.context.view_layer.update()
